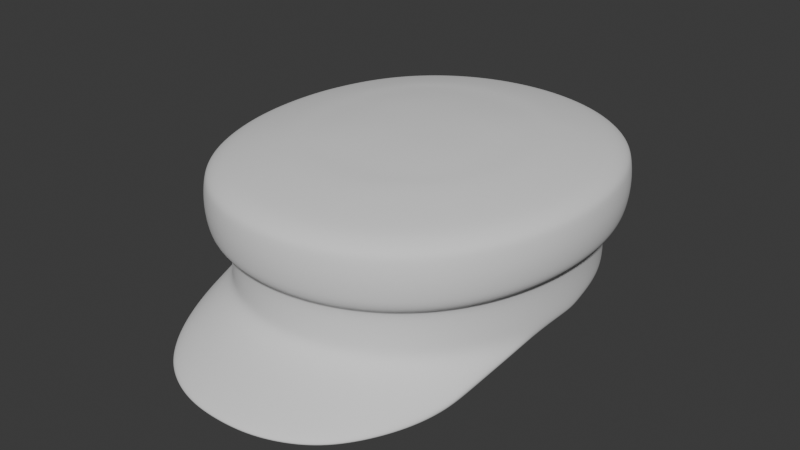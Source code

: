 # Source: PeasantCap_HIGHPOLY.blend  (saved by Blender 4.3.34; exported with 4.5.12 LTS)
import bpy
from mathutils import Matrix  # noqa: F401  (used for matrix-valued properties, if any)

bpy.ops.wm.read_factory_settings(use_empty=True)
scene = bpy.context.scene
scene.name = 'Scene'

# ---- world
world_world = bpy.data.worlds.new('World'); scene.world = world_world
world_world.use_nodes = True; world_world.node_tree.nodes.clear()
_N = world_world.node_tree.nodes; _L = world_world.node_tree.links
n0 = _N.new('ShaderNodeOutputWorld'); n0.name = 'World Output'; n0.location = (300, 300)
n1 = _N.new('ShaderNodeBackground'); n1.name = 'Background'; n1.location = (10, 300)
n1.inputs[0].default_value = (0.05088, 0.05088, 0.05088, 1.0)
_L.new(n1.outputs[0], n0.inputs[0])
n0.is_active_output = True
world_world.color = (0.05088, 0.05088, 0.05088)
world_world.use_sun_shadow = False
world_world.sun_shadow_jitter_overblur = 0.0

# ---- meshes
me_peasantcap_highpoly = bpy.data.meshes.new('PeasantCap_HIGHPOLY')
me_peasantcap_highpoly.from_pydata([(-2.384e-07, 0.1038, 0.024), (-2.384e-07, -0.1038, 0.054), (-2.384e-07, 0.1038, 0.054), (-2.384e-07, 0.1145, 0.084), (-2.384e-07, -0.1145, 0.084), (-2.384e-07, -0.1145, 0.06401), (-2.384e-07, -0.1126, 0.05901), (-2.384e-07, -0.1088, 0.05534), (-2.384e-07, 0.1145, 0.06401), (-2.384e-07, 0.1088, 0.05534), (-2.384e-07, 0.1126, 0.05901), (-2.384e-07, 0.09989, 0.09396), (-2.384e-07, 0.1081, 0.09081), (-2.384e-07, 0.1127, 0.08746), (-2.384e-07, 0.0732, 0.09926), (-2.384e-07, -0.09989, 0.09396), (-2.384e-07, -0.1081, 0.09081), (-2.384e-07, -0.1127, 0.08746), (-2.384e-07, -0.0732, 0.09921), (-2.384e-07, 0.0, 0.1039), (-2.384e-07, -0.02138, 0.1033), (-2.384e-07, -0.04161, 0.1021), (-2.384e-07, -0.05939, 0.1002), (-2.384e-07, 0.02138, 0.1033), (-2.384e-07, 0.04161, 0.1021), (-2.384e-07, 0.05939, 0.1002), (-2.384e-07, 0.09216, 0.024), (-2.384e-07, -0.1038, 0.024), (-2.384e-07, -0.1507, 0.006899), (-2.384e-07, -0.09215, 0.024), (-2.384e-07, -0.1482, -0.0001487), (-2.384e-07, -0.1155, 0.07401), (-2.384e-07, 0.1155, 0.07401), (-0.08996, 8.427e-06, 0.024), (-0.08852, -0.02037, 0.024), (-0.07653, -0.05837, 0.024), (-0.05187, -0.08731, 0.024), (-0.03573, -0.09647, 0.024), (-0.06576, 0.07447, 0.024), (-0.08849, 0.02037, 0.024), (-0.08405, 0.04006, 0.024), (-0.07653, 0.05837, 0.024), (-0.05187, 0.08731, 0.024), (-0.03573, 0.09647, 0.024), (-0.0182, 0.1019, 0.024), (-0.08405, -0.04007, 0.054), (-0.07653, -0.05837, 0.054), (-0.08849, 0.02037, 0.054), (-0.02032, 0.1124, 0.084), (-0.03996, 0.1063, 0.084), (-0.08996, 8.427e-06, 0.054), (-0.05814, 0.09598, 0.084), (-0.08589, 0.06345, 0.084), (-0.09416, 0.04332, 0.084), (-0.09898, 0.02196, 0.084), (-0.05187, -0.08731, 0.054), (-0.07383, 0.08147, 0.084), (-0.07653, 0.05837, 0.054), (-0.03573, 0.09647, 0.054), (-0.0182, 0.1019, 0.054), (-0.02032, -0.1124, 0.084), (-0.03996, -0.1063, 0.084), (-0.05814, -0.09598, 0.084), (-0.08589, -0.06345, 0.084), (-0.09415, -0.04334, 0.084), (-0.09901, -0.02196, 0.084), (-0.1006, 1.582e-05, 0.084), (-0.07383, -0.08147, 0.084), (-0.07383, -0.08147, 0.06401), (-0.06576, -0.07447, 0.054), (-0.07249, -0.08024, 0.05901), (-0.06959, -0.07774, 0.05534), (-0.1006, 1.583e-05, 0.06401), (-0.09498, 1.208e-05, 0.05534), (-0.09879, 1.477e-05, 0.05901), (-0.09901, -0.02196, 0.06401), (-0.08852, -0.02037, 0.054), (-0.09725, -0.02167, 0.05901), (-0.09349, -0.02111, 0.05534), (-0.09415, -0.04334, 0.06401), (-0.09247, -0.04275, 0.05901), (-0.08884, -0.04158, 0.05534), (-0.08589, -0.06345, 0.06401), (-0.08433, -0.06255, 0.05901), (-0.08097, -0.06074, 0.05534), (-0.05814, -0.09598, 0.06401), (-0.05484, -0.09138, 0.05534), (-0.05709, -0.09448, 0.05901), (-0.03996, -0.1063, 0.06401), (-0.03573, -0.09647, 0.054), (-0.03925, -0.1046, 0.05901), (-0.03773, -0.1011, 0.05534), (-0.02032, -0.1124, 0.06401), (-0.0182, -0.1019, 0.054), (-0.01996, -0.1106, 0.05901), (-0.0192, -0.1069, 0.05534), (-0.06576, 0.07447, 0.054), (-0.07383, 0.08147, 0.06401), (-0.06959, 0.07774, 0.05534), (-0.07249, 0.08024, 0.05901), (-0.09898, 0.02196, 0.06401), (-0.09346, 0.02111, 0.05534), (-0.09722, 0.02167, 0.05901), (-0.08405, 0.04006, 0.054), (-0.09416, 0.04332, 0.06401), (-0.08884, 0.04157, 0.05534), (-0.09247, 0.04273, 0.05901), (-0.08589, 0.06345, 0.06401), (-0.08097, 0.06074, 0.05534), (-0.08433, 0.06255, 0.05901), (-0.05814, 0.09598, 0.06401), (-0.05187, 0.08731, 0.054), (-0.05709, 0.09448, 0.05901), (-0.05484, 0.09138, 0.05534), (-0.03996, 0.1063, 0.06401), (-0.03773, 0.1011, 0.05534), (-0.03925, 0.1046, 0.05901), (-0.02032, 0.1124, 0.06401), (-0.0192, 0.1069, 0.05534), (-0.01996, 0.1106, 0.05901), (-0.01309, 0.07205, 0.09926), (-0.01758, 0.09824, 0.09396), (-0.01887, 0.1063, 0.09081), (-0.01958, 0.1106, 0.08746), (-0.02567, 0.0682, 0.09926), (-0.03487, 0.09303, 0.09396), (-0.03757, 0.1006, 0.09081), (-0.03904, 0.1048, 0.08746), (-0.03716, 0.06164, 0.09926), (-0.05067, 0.08416, 0.09396), (-0.05465, 0.09099, 0.09081), (-0.05681, 0.09472, 0.08746), (-0.04714, 0.05267, 0.09926), (-0.06435, 0.07192, 0.09396), (-0.06944, 0.07774, 0.09081), (-0.07221, 0.08091, 0.08746), (-0.07498, 0.05659, 0.09396), (-0.08094, 0.06113, 0.09081), (-0.08418, 0.06361, 0.08746), (-0.06031, 0.02848, 0.09926), (-0.0822, 0.0388, 0.09396), (-0.08878, 0.04189, 0.09081), (-0.09238, 0.04358, 0.08746), (-0.06345, 0.01447, 0.09926), (-0.08661, 0.01974, 0.09396), (-0.09369, 0.02134, 0.09081), (-0.09756, 0.02221, 0.08746), (-0.0879, 0.0, 0.09396), (-0.09511, 0.0, 0.09081), (-0.09904, 0.0, 0.08746), (-0.01309, -0.07205, 0.09926), (-0.01758, -0.09824, 0.09396), (-0.01887, -0.1063, 0.09081), (-0.01958, -0.1106, 0.08746), (-0.02567, -0.0682, 0.09926), (-0.03487, -0.09303, 0.09396), (-0.03757, -0.1006, 0.09081), (-0.03904, -0.1048, 0.08746), (-0.05067, -0.08416, 0.09396), (-0.05465, -0.09099, 0.09081), (-0.05681, -0.09472, 0.08746), (-0.06435, -0.07192, 0.09396), (-0.06944, -0.07773, 0.09081), (-0.07221, -0.08091, 0.08746), (-0.05492, -0.04145, 0.09926), (-0.07498, -0.05659, 0.09396), (-0.08094, -0.06113, 0.09081), (-0.08418, -0.06361, 0.08746), (-0.06031, -0.02848, 0.09926), (-0.0822, -0.0388, 0.09396), (-0.08878, -0.04189, 0.09081), (-0.09238, -0.04358, 0.08746), (-0.08661, -0.01974, 0.09396), (-0.09369, -0.02134, 0.09081), (-0.09756, -0.02221, 0.08746), (-0.06443, 0.0, 0.09922), (-0.03716, -0.06164, 0.0991), (-0.04714, -0.05267, 0.09907), (-0.06345, -0.01447, 0.09921), (-0.01788, 0.0, 0.1033), (-0.03508, 0.0, 0.1024), (-0.05079, 0.0, 0.1006), (-0.01761, -0.021, 0.1033), (-0.03455, -0.0197, 0.1023), (-0.05002, -0.0175, 0.1005), (-0.01674, -0.04088, 0.102), (-0.03284, -0.03841, 0.1014), (-0.04754, -0.03422, 0.1002), (-0.01524, -0.05839, 0.1001), (-0.0299, -0.05502, 0.09995), (-0.03965, -0.04514, 0.1003), (-0.05492, 0.04145, 0.09918), (-0.01761, 0.021, 0.1033), (-0.03455, 0.0197, 0.1023), (-0.05002, 0.0175, 0.1005), (-0.01674, 0.04088, 0.102), (-0.03284, 0.03841, 0.1014), (-0.04754, 0.03422, 0.1002), (-0.01524, 0.05839, 0.1001), (-0.0299, 0.05502, 0.09995), (-0.03965, 0.04514, 0.1003), (-0.07708, -0.01868, 0.024), (-0.0784, 0.0, 0.024), (-0.07705, 0.01868, 0.024), (-0.07301, 0.03657, 0.024), (-0.0663, 0.05291, 0.024), (-0.05692, 0.06692, 0.024), (-0.04501, 0.07794, 0.024), (-0.03111, 0.08583, 0.024), (-0.01589, 0.09058, 0.024), (-0.06576, -0.07447, 0.024), (-0.08405, -0.04007, 0.024), (-0.0182, -0.1019, 0.024), (-0.06589, -0.1181, 0.008134), (-0.07725, -0.09776, 0.009202), (-0.05187, -0.1339, 0.007048), (-0.03573, -0.1437, 0.006813), (-0.0182, -0.1493, 0.00675), (-0.08477, -0.05745, 0.0164), (-0.08287, -0.07769, 0.01216), (-0.06243, -0.05868, 0.024), (-0.07011, -0.04654, 0.024), (-0.04979, -0.07359, 0.024), (-0.03451, -0.08397, 0.024), (-0.01763, -0.09, 0.024), (-0.06327, -0.1156, 0.001486), (-0.07322, -0.09536, 0.003343), (-0.05021, -0.1314, 0.0001735), (-0.0347, -0.1412, -0.0001685), (-0.01771, -0.1468, -0.0002821), (-0.08033, -0.0559, 0.01145), (-0.07784, -0.07573, 0.006548), (-0.08363, -0.01999, 0.02004), (-0.07465, -0.03265, 0.024), (-0.08393, 0.003724, 0.024), (-0.05881, -0.09681, 0.07401), (-0.07471, -0.08211, 0.07401), (-0.0869, -0.0639, 0.07401), (-0.1001, -0.02209, 0.07401), (-0.1017, 1.696e-05, 0.07401), (-0.1001, 0.02209, 0.07401), (-0.09524, -0.04361, 0.07401), (-0.04041, -0.1073, 0.07401), (-0.02055, -0.1135, 0.07401), (-0.0869, 0.0639, 0.07401), (-0.07471, 0.08211, 0.07401), (-0.05881, 0.09681, 0.07401), (-0.09525, 0.04359, 0.07401), (-0.04041, 0.1073, 0.07401), (-0.02055, 0.1135, 0.07401), (0.08996, 8.427e-06, 0.024), (0.08852, -0.02037, 0.024), (0.07653, -0.05837, 0.024), (0.05187, -0.08731, 0.024), (0.03573, -0.09647, 0.024), (0.06576, 0.07447, 0.024), (0.08849, 0.02037, 0.024), (0.08405, 0.04006, 0.024), (0.07653, 0.05837, 0.024), (0.05187, 0.08731, 0.024), (0.03573, 0.09647, 0.024), (0.0182, 0.1019, 0.024), (0.08405, -0.04007, 0.054), (0.07653, -0.05837, 0.054), (0.08849, 0.02037, 0.054), (0.02032, 0.1124, 0.084), (0.03996, 0.1063, 0.084), (0.08996, 8.427e-06, 0.054), (0.05814, 0.09598, 0.084), (0.08589, 0.06345, 0.084), (0.09416, 0.04332, 0.084), (0.09898, 0.02196, 0.084), (0.05187, -0.08731, 0.054), (0.07383, 0.08147, 0.084), (0.07653, 0.05837, 0.054), (0.03573, 0.09647, 0.054), (0.0182, 0.1019, 0.054), (0.02032, -0.1124, 0.084), (0.03996, -0.1063, 0.084), (0.05814, -0.09598, 0.084), (0.08589, -0.06345, 0.084), (0.09415, -0.04334, 0.084), (0.09901, -0.02196, 0.084), (0.1006, 1.582e-05, 0.084), (0.07383, -0.08147, 0.084), (0.07383, -0.08147, 0.06401), (0.06576, -0.07447, 0.054), (0.07249, -0.08024, 0.05901), (0.06959, -0.07774, 0.05534), (0.1006, 1.583e-05, 0.06401), (0.09498, 1.208e-05, 0.05534), (0.09879, 1.477e-05, 0.05901), (0.09901, -0.02196, 0.06401), (0.08852, -0.02037, 0.054), (0.09725, -0.02167, 0.05901), (0.09349, -0.02111, 0.05534), (0.09415, -0.04334, 0.06401), (0.09246, -0.04275, 0.05901), (0.08884, -0.04158, 0.05534), (0.08589, -0.06345, 0.06401), (0.08433, -0.06255, 0.05901), (0.08097, -0.06074, 0.05534), (0.05814, -0.09598, 0.06401), (0.05484, -0.09138, 0.05534), (0.05709, -0.09448, 0.05901), (0.03996, -0.1063, 0.06401), (0.03573, -0.09647, 0.054), (0.03925, -0.1046, 0.05901), (0.03773, -0.1011, 0.05534), (0.02032, -0.1124, 0.06401), (0.0182, -0.1019, 0.054), (0.01996, -0.1106, 0.05901), (0.0192, -0.1069, 0.05534), (0.06576, 0.07447, 0.054), (0.07383, 0.08147, 0.06401), (0.06959, 0.07774, 0.05534), (0.07249, 0.08024, 0.05901), (0.09898, 0.02196, 0.06401), (0.09346, 0.02111, 0.05534), (0.09722, 0.02167, 0.05901), (0.08405, 0.04006, 0.054), (0.09416, 0.04332, 0.06401), (0.08884, 0.04157, 0.05534), (0.09247, 0.04273, 0.05901), (0.08589, 0.06345, 0.06401), (0.08097, 0.06074, 0.05534), (0.08433, 0.06255, 0.05901), (0.05814, 0.09598, 0.06401), (0.05187, 0.08731, 0.054), (0.05709, 0.09448, 0.05901), (0.05484, 0.09138, 0.05534), (0.03996, 0.1063, 0.06401), (0.03773, 0.1011, 0.05534), (0.03925, 0.1046, 0.05901), (0.02032, 0.1124, 0.06401), (0.0192, 0.1069, 0.05534), (0.01996, 0.1106, 0.05901), (0.01308, 0.07205, 0.09926), (0.01758, 0.09824, 0.09396), (0.01887, 0.1063, 0.09081), (0.01957, 0.1106, 0.08746), (0.02567, 0.0682, 0.09926), (0.03487, 0.09303, 0.09396), (0.03757, 0.1006, 0.09081), (0.03904, 0.1048, 0.08746), (0.03716, 0.06164, 0.09926), (0.05067, 0.08416, 0.09396), (0.05465, 0.09099, 0.09081), (0.05681, 0.09472, 0.08746), (0.04714, 0.05267, 0.09926), (0.06435, 0.07192, 0.09396), (0.06944, 0.07774, 0.09081), (0.07221, 0.08091, 0.08746), (0.07498, 0.05659, 0.09396), (0.08094, 0.06113, 0.09081), (0.08418, 0.06361, 0.08746), (0.06031, 0.02848, 0.09926), (0.0822, 0.0388, 0.09396), (0.08878, 0.04189, 0.09081), (0.09238, 0.04358, 0.08746), (0.06345, 0.01447, 0.09926), (0.08661, 0.01974, 0.09396), (0.09369, 0.02134, 0.09081), (0.09756, 0.02221, 0.08746), (0.0879, 0.0, 0.09396), (0.09511, 0.0, 0.09081), (0.09904, 0.0, 0.08746), (0.01308, -0.07205, 0.09926), (0.01758, -0.09824, 0.09396), (0.01887, -0.1063, 0.09081), (0.01957, -0.1106, 0.08746), (0.02567, -0.0682, 0.09926), (0.03487, -0.09303, 0.09396), (0.03757, -0.1006, 0.09081), (0.03904, -0.1048, 0.08746), (0.05067, -0.08416, 0.09396), (0.05465, -0.09099, 0.09081), (0.05681, -0.09472, 0.08746), (0.06435, -0.07192, 0.09396), (0.06944, -0.07773, 0.09081), (0.07221, -0.08091, 0.08746), (0.05492, -0.04145, 0.09926), (0.07498, -0.05659, 0.09396), (0.08094, -0.06113, 0.09081), (0.08418, -0.06361, 0.08746), (0.06031, -0.02848, 0.09926), (0.0822, -0.0388, 0.09396), (0.08878, -0.04189, 0.09081), (0.09238, -0.04358, 0.08746), (0.08661, -0.01974, 0.09396), (0.09369, -0.02134, 0.09081), (0.09756, -0.02221, 0.08746), (0.06443, 0.0, 0.09922), (0.03716, -0.06164, 0.0991), (0.04714, -0.05267, 0.09907), (0.06345, -0.01447, 0.09921), (0.01788, 0.0, 0.1033), (0.03508, 0.0, 0.1024), (0.05079, 0.0, 0.1006), (0.01761, -0.021, 0.1033), (0.03455, -0.0197, 0.1023), (0.05002, -0.0175, 0.1005), (0.01674, -0.04088, 0.102), (0.03284, -0.03841, 0.1014), (0.04754, -0.03422, 0.1002), (0.01524, -0.05839, 0.1001), (0.0299, -0.05502, 0.09995), (0.03965, -0.04514, 0.1003), (0.05492, 0.04145, 0.09918), (0.01761, 0.021, 0.1033), (0.03455, 0.0197, 0.1023), (0.05002, 0.0175, 0.1005), (0.01674, 0.04088, 0.102), (0.03284, 0.03841, 0.1014), (0.04754, 0.03422, 0.1002), (0.01524, 0.05839, 0.1001), (0.0299, 0.05502, 0.09995), (0.03965, 0.04514, 0.1003), (0.07708, -0.01868, 0.024), (0.0784, 0.0, 0.024), (0.07705, 0.01868, 0.024), (0.07301, 0.03657, 0.024), (0.0663, 0.05291, 0.024), (0.05692, 0.06692, 0.024), (0.04501, 0.07794, 0.024), (0.03111, 0.08583, 0.024), (0.01589, 0.09058, 0.024), (0.06576, -0.07447, 0.024), (0.08405, -0.04007, 0.024), (0.0182, -0.1019, 0.024), (0.06589, -0.1181, 0.008134), (0.07725, -0.09776, 0.009202), (0.05187, -0.1339, 0.007048), (0.03573, -0.1437, 0.006813), (0.0182, -0.1493, 0.00675), (0.08477, -0.05745, 0.0164), (0.08287, -0.07769, 0.01216), (0.06243, -0.05868, 0.024), (0.07011, -0.04654, 0.024), (0.04979, -0.07359, 0.024), (0.03451, -0.08397, 0.024), (0.01763, -0.09, 0.024), (0.06327, -0.1156, 0.001486), (0.07322, -0.09536, 0.003343), (0.05021, -0.1314, 0.0001735), (0.0347, -0.1412, -0.0001685), (0.01771, -0.1468, -0.0002821), (0.08033, -0.0559, 0.01145), (0.07784, -0.07573, 0.006548), (0.08363, -0.01999, 0.02004), (0.07465, -0.03265, 0.024), (0.08393, 0.003724, 0.024), (0.05881, -0.09681, 0.07401), (0.07471, -0.08211, 0.07401), (0.0869, -0.0639, 0.07401), (0.1001, -0.02209, 0.07401), (0.1017, 1.696e-05, 0.07401), (0.1001, 0.02209, 0.07401), (0.09524, -0.04361, 0.07401), (0.04041, -0.1073, 0.07401), (0.02054, -0.1135, 0.07401), (0.0869, 0.0639, 0.07401), (0.07471, 0.08211, 0.07401), (0.05881, 0.09681, 0.07401), (0.09525, 0.04359, 0.07401), (0.04041, 0.1073, 0.07401), (0.02054, 0.1135, 0.07401), (-2.384e-07, 0.1038, 0.033), (-2.384e-07, -0.1038, 0.033), (-0.08849, 0.02037, 0.033), (-0.08405, 0.04006, 0.033), (-0.07653, -0.05837, 0.033), (-0.03573, -0.09647, 0.033), (-0.05187, 0.08731, 0.033), (-0.06576, 0.07447, 0.033), (-0.08996, 8.427e-06, 0.033), (-0.07653, 0.05837, 0.033), (-0.03573, 0.09647, 0.033), (-0.0182, 0.1019, 0.033), (-0.05187, -0.08731, 0.033), (-0.08852, -0.02037, 0.033), (-0.06576, -0.07447, 0.033), (-0.08405, -0.04007, 0.033), (-0.0182, -0.1019, 0.033), (0.08849, 0.02037, 0.033), (0.08405, 0.04006, 0.033), (0.07653, -0.05837, 0.033), (0.03573, -0.09647, 0.033), (0.05187, 0.08731, 0.033), (0.06576, 0.07447, 0.033), (0.08996, 8.427e-06, 0.033), (0.07653, 0.05837, 0.033), (0.03573, 0.09647, 0.033), (0.0182, 0.1019, 0.033), (0.05187, -0.08731, 0.033), (0.08852, -0.02037, 0.033), (0.06576, -0.07447, 0.033), (0.08405, -0.04007, 0.033), (0.0182, -0.1019, 0.033), (-2.384e-07, 0.08343, 0.08), (-2.384e-07, -0.08339, 0.08), (-0.06844, -0.01762, 0.08), (-0.06968, -6.348e-06, 0.08), (-0.06843, 0.0174, 0.08), (-0.06469, 0.03395, 0.08), (-0.05859, 0.0488, 0.08), (-0.05027, 0.06123, 0.08), (-0.03985, 0.07088, 0.08), (-0.02763, 0.07781, 0.08), (-0.01414, 0.08202, 0.08), (-0.05541, -0.05352, 0.08), (-0.06219, -0.04281, 0.08), (-0.04393, -0.06707, 0.08), (-0.03054, -0.07616, 0.08), (-0.01562, -0.08149, 0.08), (-0.0662, -0.03055, 0.08), (0.06844, -0.01762, 0.08), (0.06968, -6.348e-06, 0.08), (0.06843, 0.0174, 0.08), (0.06469, 0.03395, 0.08), (0.05859, 0.0488, 0.08), (0.05027, 0.06123, 0.08), (0.03985, 0.07088, 0.08), (0.02763, 0.07781, 0.08), (0.01414, 0.08202, 0.08), (0.05541, -0.05352, 0.08), (0.06219, -0.04281, 0.08), (0.04393, -0.06707, 0.08), (0.03054, -0.07616, 0.08), (0.01562, -0.08149, 0.08), (0.0662, -0.03055, 0.08), (-2.347e-07, 0.001582, 0.08), (-0.07708, -0.01868, 0.08), (-0.0784, 0.0, 0.08), (-0.07705, 0.01868, 0.08), (-0.07301, 0.03657, 0.08), (-0.0663, 0.05291, 0.08), (-0.05692, 0.06692, 0.08), (-0.04501, 0.07794, 0.08), (-0.03111, 0.08583, 0.08), (-0.01589, 0.09058, 0.08), (-2.384e-07, 0.09216, 0.08), (-0.06243, -0.05868, 0.08), (-0.07011, -0.04654, 0.08), (-0.03451, -0.08397, 0.08), (-0.04979, -0.07359, 0.08), (-0.01763, -0.09, 0.08), (-2.384e-07, -0.09215, 0.08), (-0.07465, -0.03265, 0.08), (0.07708, -0.01868, 0.08), (0.0784, 0.0, 0.08), (0.07705, 0.01868, 0.08), (0.07301, 0.03657, 0.08), (0.0663, 0.05291, 0.08), (0.05692, 0.06692, 0.08), (0.04501, 0.07794, 0.08), (0.03111, 0.08583, 0.08), (0.01589, 0.09058, 0.08), (0.06243, -0.05868, 0.08), (0.07011, -0.04654, 0.08), (0.03451, -0.08397, 0.08), (0.04979, -0.07359, 0.08), (0.01763, -0.09, 0.08), (0.07465, -0.03265, 0.08)], [], [(469, 475, 50, 47), (470, 469, 47, 103), (476, 470, 103, 57), (474, 476, 57, 96), (477, 473, 111, 58), (478, 477, 58, 59), (475, 480, 76, 50), (467, 478, 59, 2), (480, 482, 45, 76), (473, 474, 96, 111), (482, 471, 46, 45), (471, 481, 69, 46), (479, 472, 89, 55), (472, 483, 93, 89), (483, 468, 1, 93), (481, 479, 55, 69), (239, 66, 54, 240), (237, 63, 64, 241), (242, 61, 62, 235), (238, 65, 66, 239), (243, 60, 61, 242), (31, 4, 60, 243), (241, 64, 65, 238), (247, 53, 52, 244), (246, 51, 49, 248), (245, 56, 51, 246), (248, 49, 48, 249), (249, 48, 3, 32), (240, 54, 53, 247), (244, 52, 56, 245), (236, 67, 63, 237), (60, 153, 157, 61), (72, 74, 77, 75), (74, 73, 78, 77), (73, 50, 76, 78), (75, 77, 80, 79), (77, 78, 81, 80), (78, 76, 45, 81), (79, 80, 83, 82), (80, 81, 84, 83), (81, 45, 46, 84), (82, 83, 70, 68), (83, 84, 71, 70), (84, 46, 69, 71), (85, 87, 90, 88), (87, 86, 91, 90), (86, 55, 89, 91), (88, 90, 94, 92), (90, 91, 95, 94), (91, 89, 93, 95), (92, 94, 6, 5), (94, 95, 7, 6), (95, 93, 1, 7), (68, 70, 87, 85), (70, 71, 86, 87), (71, 69, 55, 86), (100, 102, 74, 72), (102, 101, 73, 74), (101, 47, 50, 73), (104, 106, 102, 100), (106, 105, 101, 102), (105, 103, 47, 101), (107, 109, 106, 104), (109, 108, 105, 106), (108, 57, 103, 105), (97, 99, 109, 107), (99, 98, 108, 109), (98, 96, 57, 108), (114, 116, 112, 110), (116, 115, 113, 112), (115, 58, 111, 113), (117, 119, 116, 114), (119, 118, 115, 116), (118, 59, 58, 115), (8, 10, 119, 117), (10, 9, 118, 119), (9, 2, 59, 118), (110, 112, 99, 97), (112, 113, 98, 99), (113, 111, 96, 98), (235, 62, 67, 236), (12, 122, 121, 11), (13, 123, 122, 12), (121, 125, 124, 120), (125, 129, 128, 124), (122, 126, 125, 121), (123, 127, 126, 122), (129, 133, 132, 128), (126, 130, 129, 125), (127, 131, 130, 126), (133, 136, 191, 132), (130, 134, 133, 129), (131, 135, 134, 130), (136, 140, 139, 191), (134, 137, 136, 133), (135, 138, 137, 134), (140, 144, 143, 139), (137, 141, 140, 136), (138, 142, 141, 137), (144, 147, 175, 143), (141, 145, 144, 140), (142, 146, 145, 141), (145, 148, 147, 144), (146, 149, 148, 145), (15, 18, 150, 151), (16, 15, 151, 152), (17, 16, 152, 153), (151, 150, 154, 155), (155, 154, 176, 158), (152, 151, 155, 156), (153, 152, 156, 157), (3, 48, 123, 13), (158, 176, 177, 161), (156, 155, 158, 159), (157, 156, 159, 160), (48, 49, 127, 123), (161, 177, 164, 165), (159, 158, 161, 162), (160, 159, 162, 163), (49, 51, 131, 127), (165, 164, 168, 169), (162, 161, 165, 166), (163, 162, 166, 167), (51, 56, 135, 131), (169, 168, 178, 172), (166, 165, 169, 170), (167, 166, 170, 171), (56, 52, 138, 135), (172, 178, 175, 147), (170, 169, 172, 173), (171, 170, 173, 174), (52, 53, 142, 138), (173, 172, 147, 148), (174, 173, 148, 149), (53, 54, 146, 142), (54, 66, 149, 146), (65, 174, 149, 66), (64, 171, 174, 65), (63, 167, 171, 64), (67, 163, 167, 63), (62, 160, 163, 67), (61, 157, 160, 62), (4, 17, 153, 60), (11, 121, 120, 14), (19, 179, 182, 20), (20, 182, 185, 21), (21, 185, 188, 22), (22, 188, 150, 18), (179, 180, 183, 182), (182, 183, 186, 185), (185, 186, 189, 188), (188, 189, 154, 150), (180, 181, 184, 183), (183, 184, 187, 186), (186, 187, 190, 189), (189, 190, 176, 154), (181, 175, 178, 184), (184, 178, 168, 187), (187, 168, 164, 190), (190, 164, 177, 176), (19, 23, 192, 179), (23, 24, 195, 192), (24, 25, 198, 195), (25, 14, 120, 198), (179, 192, 193, 180), (192, 195, 196, 193), (195, 198, 199, 196), (198, 120, 124, 199), (180, 193, 194, 181), (193, 196, 197, 194), (196, 199, 200, 197), (199, 124, 128, 200), (181, 194, 143, 175), (194, 197, 139, 143), (197, 200, 191, 139), (200, 128, 132, 191), (27, 212, 217, 28), (210, 35, 214, 213), (36, 210, 213, 215), (37, 36, 215, 216), (212, 37, 216, 217), (211, 218, 219, 214, 35), (29, 30, 229, 224), (220, 225, 226, 221), (222, 227, 225, 220), (223, 228, 227, 222), (224, 229, 228, 223), (218, 230, 231, 219), (219, 231, 226, 214), (214, 226, 225, 213), (215, 227, 228, 216), (216, 228, 229, 217), (217, 229, 30, 28), (213, 225, 227, 215), (211, 34, 218), (0, 26, 209, 44), (44, 209, 208, 43), (43, 208, 207, 42), (42, 207, 206, 38), (38, 206, 205, 41), (41, 205, 204, 40), (40, 204, 203, 39), (39, 234, 33), (232, 233, 221, 230), (201, 232, 234, 202), (234, 232, 34, 33), (201, 233, 232), (232, 230, 218, 34), (203, 234, 39), (202, 234, 203), (85, 235, 236, 68), (68, 236, 237, 82), (107, 244, 245, 97), (100, 240, 247, 104), (117, 249, 32, 8), (114, 248, 249, 117), (97, 245, 246, 110), (110, 246, 248, 114), (104, 247, 244, 107), (79, 241, 238, 75), (5, 31, 243, 92), (92, 243, 242, 88), (75, 238, 239, 72), (88, 242, 235, 85), (82, 237, 241, 79), (72, 239, 240, 100), (484, 264, 267, 490), (485, 320, 264, 484), (491, 274, 320, 485), (489, 313, 274, 491), (492, 275, 328, 488), (493, 276, 275, 492), (490, 267, 293, 495), (467, 2, 276, 493), (495, 293, 262, 497), (488, 328, 313, 489), (497, 262, 263, 486), (486, 263, 286, 496), (494, 272, 306, 487), (487, 306, 310, 498), (498, 310, 1, 468), (496, 286, 272, 494), (456, 457, 271, 283), (454, 458, 281, 280), (459, 452, 279, 278), (455, 456, 283, 282), (460, 459, 278, 277), (31, 460, 277, 4), (458, 455, 282, 281), (464, 461, 269, 270), (463, 465, 266, 268), (462, 463, 268, 273), (465, 466, 265, 266), (466, 32, 3, 265), (457, 464, 270, 271), (461, 462, 273, 269), (453, 454, 280, 284), (277, 278, 374, 370), (289, 292, 294, 291), (291, 294, 295, 290), (290, 295, 293, 267), (292, 296, 297, 294), (294, 297, 298, 295), (295, 298, 262, 293), (296, 299, 300, 297), (297, 300, 301, 298), (298, 301, 263, 262), (299, 285, 287, 300), (300, 287, 288, 301), (301, 288, 286, 263), (302, 305, 307, 304), (304, 307, 308, 303), (303, 308, 306, 272), (305, 309, 311, 307), (307, 311, 312, 308), (308, 312, 310, 306), (309, 5, 6, 311), (311, 6, 7, 312), (312, 7, 1, 310), (285, 302, 304, 287), (287, 304, 303, 288), (288, 303, 272, 286), (317, 289, 291, 319), (319, 291, 290, 318), (318, 290, 267, 264), (321, 317, 319, 323), (323, 319, 318, 322), (322, 318, 264, 320), (324, 321, 323, 326), (326, 323, 322, 325), (325, 322, 320, 274), (314, 324, 326, 316), (316, 326, 325, 315), (315, 325, 274, 313), (331, 327, 329, 333), (333, 329, 330, 332), (332, 330, 328, 275), (334, 331, 333, 336), (336, 333, 332, 335), (335, 332, 275, 276), (8, 334, 336, 10), (10, 336, 335, 9), (9, 335, 276, 2), (327, 314, 316, 329), (329, 316, 315, 330), (330, 315, 313, 328), (452, 453, 284, 279), (12, 11, 338, 339), (13, 12, 339, 340), (338, 337, 341, 342), (342, 341, 345, 346), (339, 338, 342, 343), (340, 339, 343, 344), (346, 345, 349, 350), (343, 342, 346, 347), (344, 343, 347, 348), (350, 349, 408, 353), (347, 346, 350, 351), (348, 347, 351, 352), (353, 408, 356, 357), (351, 350, 353, 354), (352, 351, 354, 355), (357, 356, 360, 361), (354, 353, 357, 358), (355, 354, 358, 359), (361, 360, 392, 364), (358, 357, 361, 362), (359, 358, 362, 363), (362, 361, 364, 365), (363, 362, 365, 366), (15, 368, 367, 18), (16, 369, 368, 15), (17, 370, 369, 16), (368, 372, 371, 367), (372, 375, 393, 371), (369, 373, 372, 368), (370, 374, 373, 369), (3, 13, 340, 265), (375, 378, 394, 393), (373, 376, 375, 372), (374, 377, 376, 373), (265, 340, 344, 266), (378, 382, 381, 394), (376, 379, 378, 375), (377, 380, 379, 376), (266, 344, 348, 268), (382, 386, 385, 381), (379, 383, 382, 378), (380, 384, 383, 379), (268, 348, 352, 273), (386, 389, 395, 385), (383, 387, 386, 382), (384, 388, 387, 383), (273, 352, 355, 269), (389, 364, 392, 395), (387, 390, 389, 386), (388, 391, 390, 387), (269, 355, 359, 270), (390, 365, 364, 389), (391, 366, 365, 390), (270, 359, 363, 271), (271, 363, 366, 283), (282, 283, 366, 391), (281, 282, 391, 388), (280, 281, 388, 384), (284, 280, 384, 380), (279, 284, 380, 377), (278, 279, 377, 374), (4, 277, 370, 17), (11, 14, 337, 338), (19, 20, 399, 396), (20, 21, 402, 399), (21, 22, 405, 402), (22, 18, 367, 405), (396, 399, 400, 397), (399, 402, 403, 400), (402, 405, 406, 403), (405, 367, 371, 406), (397, 400, 401, 398), (400, 403, 404, 401), (403, 406, 407, 404), (406, 371, 393, 407), (398, 401, 395, 392), (401, 404, 385, 395), (404, 407, 381, 385), (407, 393, 394, 381), (19, 396, 409, 23), (23, 409, 412, 24), (24, 412, 415, 25), (25, 415, 337, 14), (396, 397, 410, 409), (409, 410, 413, 412), (412, 413, 416, 415), (415, 416, 341, 337), (397, 398, 411, 410), (410, 411, 414, 413), (413, 414, 417, 416), (416, 417, 345, 341), (398, 392, 360, 411), (411, 360, 356, 414), (414, 356, 408, 417), (417, 408, 349, 345), (27, 28, 434, 429), (427, 430, 431, 252), (253, 432, 430, 427), (254, 433, 432, 253), (429, 434, 433, 254), (428, 252, 431, 436, 435), (29, 441, 446, 30), (437, 438, 443, 442), (439, 437, 442, 444), (440, 439, 444, 445), (441, 440, 445, 446), (435, 436, 448, 447), (436, 431, 443, 448), (431, 430, 442, 443), (432, 433, 445, 444), (433, 434, 446, 445), (434, 28, 30, 446), (430, 432, 444, 442), (428, 435, 251), (0, 261, 426, 26), (261, 260, 425, 426), (260, 259, 424, 425), (259, 255, 423, 424), (255, 258, 422, 423), (258, 257, 421, 422), (257, 256, 420, 421), (256, 250, 451), (449, 447, 438, 450), (418, 419, 451, 449), (226, 231, 230, 221), (418, 449, 450), (449, 251, 435, 447), (420, 256, 451), (419, 420, 451), (443, 438, 447, 448), (302, 285, 453, 452), (285, 299, 454, 453), (324, 314, 462, 461), (317, 321, 464, 457), (334, 8, 32, 466), (331, 334, 466, 465), (314, 327, 463, 462), (327, 331, 465, 463), (321, 324, 461, 464), (296, 292, 455, 458), (5, 309, 460, 31), (309, 305, 459, 460), (292, 289, 456, 455), (305, 302, 452, 459), (299, 296, 458, 454), (289, 317, 457, 456), (451, 250, 251, 449), (427, 496, 494, 253), (429, 498, 468, 27), (254, 487, 498, 429), (253, 494, 487, 254), (252, 486, 496, 427), (428, 497, 486, 252), (259, 488, 489, 255), (251, 495, 497, 428), (0, 467, 493, 261), (250, 490, 495, 251), (261, 493, 492, 260), (260, 492, 488, 259), (255, 489, 491, 258), (258, 491, 485, 257), (257, 485, 484, 256), (256, 484, 490, 250), (210, 36, 479, 481), (212, 27, 468, 483), (37, 212, 483, 472), (36, 37, 472, 479), (35, 210, 481, 471), (211, 35, 471, 482), (42, 38, 474, 473), (34, 211, 482, 480), (0, 44, 478, 467), (33, 34, 480, 475), (44, 43, 477, 478), (43, 42, 473, 477), (38, 41, 476, 474), (41, 40, 470, 476), (40, 39, 469, 470), (39, 33, 475, 469), (209, 26, 541, 540), (223, 222, 545, 544), (426, 425, 556, 557), (206, 207, 538, 537), (438, 437, 558, 559), (224, 223, 544, 546), (26, 426, 557, 541), (439, 440, 560, 561), (29, 224, 546, 547), (424, 423, 554, 555), (440, 441, 562, 560), (222, 220, 542, 545), (441, 29, 547, 562), (437, 439, 561, 558), (201, 202, 533, 532), (202, 203, 534, 533), (419, 418, 549, 550), (233, 201, 532, 548), (203, 204, 535, 534), (221, 233, 548, 543), (420, 419, 550, 551), (204, 205, 536, 535), (418, 450, 563, 549), (421, 420, 551, 552), (205, 206, 537, 536), (450, 438, 559, 563), (422, 421, 552, 553), (207, 208, 539, 538), (423, 422, 553, 554), (208, 209, 540, 539), (220, 221, 543, 542), (425, 424, 555, 556), (502, 503, 531), (529, 500, 531), (515, 501, 531), (503, 504, 531), (525, 527, 531), (517, 516, 531), (504, 505, 531), (530, 526, 531), (518, 517, 531), (505, 506, 531), (516, 530, 531), (519, 518, 531), (507, 508, 531), (520, 519, 531), (508, 509, 531), (521, 520, 531), (509, 499, 531), (523, 522, 531), (506, 507, 531), (524, 523, 531), (510, 511, 531), (499, 524, 531), (513, 512, 531), (522, 521, 531), (514, 513, 531), (526, 525, 531), (500, 514, 531), (527, 528, 531), (512, 510, 531), (501, 502, 531), (528, 529, 531), (511, 515, 531), (502, 501, 532, 533), (503, 502, 533, 534), (504, 503, 534, 535), (505, 504, 535, 536), (506, 505, 536, 537), (508, 507, 538, 539), (509, 508, 539, 540), (499, 509, 540, 541), (507, 506, 537, 538), (511, 510, 542, 543), (512, 513, 544, 545), (513, 514, 546, 544), (514, 500, 547, 546), (510, 512, 545, 542), (515, 511, 543, 548), (501, 515, 548, 532), (516, 517, 550, 549), (517, 518, 551, 550), (518, 519, 552, 551), (519, 520, 553, 552), (520, 521, 554, 553), (522, 523, 556, 555), (523, 524, 557, 556), (524, 499, 541, 557), (521, 522, 555, 554), (525, 526, 559, 558), (528, 527, 561, 560), (529, 528, 560, 562), (500, 529, 562, 547), (527, 525, 558, 561), (526, 530, 563, 559), (530, 516, 549, 563)])
me_peasantcap_highpoly.polygons.foreach_set('use_smooth', [True] * 582)
_uv = me_peasantcap_highpoly.uv_layers.new(name='UVMap')
_uv.uv.foreach_set('vector', [0.0, 0.0, 0.0, 0.0, 0.0, 0.0, 0.0, 0.0, 0.0, 0.0, 0.0, 0.0, 0.0, 0.0, 0.0, 0.0, 0.0, 0.0, 0.0, 0.0, 0.0, 0.0, 0.0, 0.0, 0.0, 0.0, 0.0, 0.0, 0.0, 0.0, 0.0, 0.0, 0.0, 0.0, 0.0, 0.0, 0.0, 0.0, 0.0, 0.0, 0.0, 0.0, 0.0, 0.0, 0.0, 0.0, 0.0, 0.0, 0.0, 0.0, 0.0, 0.0, 0.0, 0.0, 0.0, 0.0, 0.0, 0.0, 0.0, 0.0, 0.0, 0.0, 0.0, 0.0, 0.0, 0.0, 0.0, 0.0, 0.0, 0.0, 0.0, 0.0, 0.0, 0.0, 0.0, 0.0, 0.0, 0.0, 0.0, 0.0, 0.0, 0.0, 0.0, 0.0, 0.0, 0.0, 0.0, 0.0, 0.0, 0.0, 0.0, 0.0, 0.0, 0.0, 0.0, 0.0, 0.0, 0.0, 0.0, 0.0, 0.0, 0.0, 0.0, 0.0, 0.0, 0.0, 0.0, 0.0, 0.0, 0.0, 0.0, 0.0, 0.0, 0.0, 0.0, 0.0, 0.0, 0.0, 0.0, 0.0, 0.0, 0.0, 0.0, 0.0, 0.0, 0.0, 0.0, 0.0, 0.0, 0.0, 0.0, 0.0, 0.0, 0.0, 0.0, 0.0, 0.0, 0.0, 0.0, 0.0, 0.0, 0.0, 0.0, 0.0, 0.0, 0.0, 0.0, 0.0, 0.0, 0.0, 0.0, 0.0, 0.0, 0.0, 0.0, 0.0, 0.0, 0.0, 0.0, 0.0, 0.0, 0.0, 0.0, 0.0, 0.0, 0.0, 0.0, 0.0, 0.0, 0.0, 0.0, 0.0, 0.0, 0.0, 0.0, 0.0, 0.0, 0.0, 0.0, 0.0, 0.0, 0.0, 0.0, 0.0, 0.0, 0.0, 0.0, 0.0, 0.0, 0.0, 0.0, 0.0, 0.0, 0.0, 0.0, 0.0, 0.0, 0.0, 0.0, 0.0, 0.0, 0.0, 0.0, 0.0, 0.0, 0.0, 0.0, 0.0, 0.0, 0.0, 0.0, 0.0, 0.0, 0.0, 0.0, 0.0, 0.0, 0.0, 0.0, 0.0, 0.0, 0.0, 0.0, 0.0, 0.0, 0.0, 0.0, 0.0, 0.0, 0.0, 0.0, 0.0, 0.0, 0.0, 0.0, 0.0, 0.0, 0.0, 0.0, 0.0, 0.0, 0.0, 0.0, 0.0, 0.0, 0.0, 0.0, 0.0, 0.0, 0.0, 0.7188, 0.5556, 0.6875, 0.5556, 0.0, 0.0, 0.0, 0.0, 0.0, 0.0, 0.0, 0.0, 0.0, 0.0, 0.0, 0.0, 0.0, 0.0, 0.0, 0.0, 0.0, 0.0, 0.0, 0.0, 0.0, 0.0, 0.0, 0.0, 0.0, 0.0, 0.0, 0.0, 0.0, 0.0, 0.0, 0.0, 0.0, 0.0, 0.0, 0.0, 0.0, 0.0, 0.0, 0.0, 0.0, 0.0, 0.0, 0.0, 0.0, 0.0, 0.0, 0.0, 0.0, 0.0, 0.0, 0.0, 0.0, 0.0, 0.0, 0.0, 0.0, 0.0, 0.0, 0.0, 0.0, 0.0, 0.0, 0.0, 0.0, 0.0, 0.0, 0.0, 0.0, 0.0, 0.0, 0.0, 0.0, 0.0, 0.0, 0.0, 0.0, 0.0, 0.0, 0.0, 0.0, 0.0, 0.0, 0.0, 0.0, 0.0, 0.0, 0.0, 0.0, 0.0, 0.0, 0.0, 0.0, 0.0, 0.0, 0.0, 0.0, 0.0, 0.0, 0.0, 0.0, 0.0, 0.0, 0.0, 0.0, 0.0, 0.0, 0.0, 0.0, 0.0, 0.0, 0.0, 0.0, 0.0, 0.0, 0.0, 0.0, 0.0, 0.0, 0.0, 0.0, 0.0, 0.0, 0.0, 0.0, 0.0, 0.0, 0.0, 0.0, 0.0, 0.0, 0.0, 0.0, 0.0, 0.0, 0.0, 0.0, 0.0, 0.0, 0.0, 0.0, 0.0, 0.0, 0.0, 0.0, 0.0, 0.0, 0.0, 0.0, 0.0, 0.0, 0.0, 0.0, 0.0, 0.0, 0.0, 0.0, 0.0, 0.0, 0.0, 0.0, 0.0, 0.0, 0.0, 0.0, 0.0, 0.0, 0.0, 0.0, 0.0, 0.0, 0.0, 0.0, 0.0, 0.0, 0.0, 0.0, 0.0, 0.0, 0.0, 0.0, 0.0, 0.0, 0.0, 0.0, 0.0, 0.0, 0.0, 0.0, 0.0, 0.0, 0.0, 0.0, 0.0, 0.0, 0.0, 0.0, 0.0, 0.0, 0.0, 0.0, 0.0, 0.0, 0.0, 0.0, 0.0, 0.0, 0.0, 0.0, 0.0, 0.0, 0.0, 0.0, 0.0, 0.0, 0.0, 0.0, 0.0, 0.0, 0.0, 0.0, 0.0, 0.0, 0.0, 0.0, 0.0, 0.0, 0.0, 0.0, 0.0, 0.0, 0.0, 0.0, 0.0, 0.0, 0.0, 0.0, 0.0, 0.0, 0.0, 0.0, 0.0, 0.0, 0.0, 0.0, 0.0, 0.0, 0.0, 0.0, 0.0, 0.0, 0.0, 0.0, 0.0, 0.0, 0.0, 0.0, 0.0, 0.0, 0.0, 0.0, 0.0, 0.0, 0.0, 0.0, 0.0, 0.0, 0.0, 0.0, 0.0, 0.0, 0.0, 0.0, 0.0, 0.0, 0.0, 0.0, 0.0, 0.0, 0.0, 0.0, 0.0, 0.0, 0.0, 0.0, 0.0, 0.0, 0.0, 0.0, 0.0, 0.0, 0.0, 0.0, 0.0, 0.0, 0.0, 0.0, 0.0, 0.0, 0.0, 0.0, 0.0, 0.0, 0.0, 0.0, 0.0, 0.0, 0.0, 0.0, 0.0, 0.0, 0.0, 0.0, 0.0, 0.0, 0.0, 0.0, 0.0, 0.0, 0.0, 0.0, 0.0, 0.0, 0.0, 0.0, 0.0, 0.0, 0.0, 0.0, 0.0, 0.0, 0.0, 0.0, 0.0, 0.0, 0.0, 0.0, 0.0, 0.0, 0.0, 0.0, 0.0, 0.0, 0.0, 0.0, 0.0, 0.0, 0.0, 0.0, 0.0, 0.0, 0.0, 0.0, 0.0, 0.0, 0.0, 0.0, 0.0, 0.0, 0.0, 0.0, 0.0, 0.0, 0.0, 0.0, 0.0, 0.0, 0.0, 0.0, 0.0, 0.0, 0.0, 0.0, 0.0, 0.0, 0.0, 0.0, 0.0, 0.0, 0.0, 0.0, 0.0, 0.0, 0.0, 0.0, 0.0, 0.0, 0.0, 0.0, 0.0, 0.0, 0.0, 0.0, 0.0, 0.75, 0.6111, 0.7188, 0.6111, 0.7188, 0.6667, 0.75, 0.6667, 0.75, 0.5556, 0.7188, 0.5556, 0.7188, 0.6111, 0.75, 0.6111, 0.7188, 0.6667, 0.6875, 0.6667, 0.6875, 0.7778, 0.7188, 0.7778, 0.6875, 0.6667, 0.6562, 0.6667, 0.6562, 0.7778, 0.6875, 0.7778, 0.7188, 0.6111, 0.6875, 0.6111, 0.6875, 0.6667, 0.7188, 0.6667, 0.7188, 0.5556, 0.6875, 0.5556, 0.6875, 0.6111, 0.7188, 0.6111, 0.6562, 0.6667, 0.625, 0.6667, 0.625, 0.7778, 0.6562, 0.7778, 0.6875, 0.6111, 0.6562, 0.6111, 0.6562, 0.6667, 0.6875, 0.6667, 0.6875, 0.5556, 0.6562, 0.5556, 0.6562, 0.6111, 0.6875, 0.6111, 0.625, 0.6667, 0.5938, 0.6667, 0.5938, 0.7778, 0.625, 0.7778, 0.6562, 0.6111, 0.625, 0.6111, 0.625, 0.6667, 0.6562, 0.6667, 0.6562, 0.5556, 0.625, 0.5556, 0.625, 0.6111, 0.6562, 0.6111, 0.5938, 0.6667, 0.5625, 0.6667, 0.5625, 0.7778, 0.5938, 0.7778, 0.625, 0.6111, 0.5938, 0.6111, 0.5938, 0.6667, 0.625, 0.6667, 0.625, 0.5556, 0.5938, 0.5556, 0.5938, 0.6111, 0.625, 0.6111, 0.5625, 0.6667, 0.5312, 0.6667, 0.5312, 0.7778, 0.5625, 0.7778, 0.5938, 0.6111, 0.5625, 0.6111, 0.5625, 0.6667, 0.5938, 0.6667, 0.5938, 0.5556, 0.5625, 0.5556, 0.5625, 0.6111, 0.5938, 0.6111, 0.5312, 0.6667, 0.5, 0.6667, 0.5, 0.7778, 0.5312, 0.7778, 0.5625, 0.6111, 0.5312, 0.6111, 0.5312, 0.6667, 0.5625, 0.6667, 0.5625, 0.5556, 0.5312, 0.5556, 0.5312, 0.6111, 0.5625, 0.6111, 0.5312, 0.6111, 0.5, 0.6111, 0.5, 0.6667, 0.5312, 0.6667, 0.5312, 0.5556, 0.5, 0.5556, 0.5, 0.6111, 0.5312, 0.6111, 0.75, 0.6667, 0.75, 0.7778, 0.7188, 0.7778, 0.7188, 0.6667, 0.75, 0.6111, 0.75, 0.6667, 0.7188, 0.6667, 0.7188, 0.6111, 0.75, 0.5556, 0.75, 0.6111, 0.7188, 0.6111, 0.7188, 0.5556, 0.7188, 0.6667, 0.7188, 0.7778, 0.6875, 0.7778, 0.6875, 0.6667, 0.6875, 0.6667, 0.6875, 0.7778, 0.6562, 0.7778, 0.6562, 0.6667, 0.7188, 0.6111, 0.7188, 0.6667, 0.6875, 0.6667, 0.6875, 0.6111, 0.7188, 0.5556, 0.7188, 0.6111, 0.6875, 0.6111, 0.6875, 0.5556, 0.0, 0.0, 0.0, 0.0, 0.7188, 0.5556, 0.75, 0.5556, 0.6562, 0.6667, 0.6562, 0.7778, 0.625, 0.7778, 0.625, 0.6667, 0.6875, 0.6111, 0.6875, 0.6667, 0.6562, 0.6667, 0.6562, 0.6111, 0.6875, 0.5556, 0.6875, 0.6111, 0.6562, 0.6111, 0.6562, 0.5556, 0.0, 0.0, 0.0, 0.0, 0.6875, 0.5556, 0.7188, 0.5556, 0.625, 0.6667, 0.625, 0.7778, 0.5938, 0.7778, 0.5938, 0.6667, 0.6562, 0.6111, 0.6562, 0.6667, 0.625, 0.6667, 0.625, 0.6111, 0.6562, 0.5556, 0.6562, 0.6111, 0.625, 0.6111, 0.625, 0.5556, 0.0, 0.0, 0.0, 0.0, 0.6562, 0.5556, 0.6875, 0.5556, 0.5938, 0.6667, 0.5938, 0.7778, 0.5625, 0.7778, 0.5625, 0.6667, 0.625, 0.6111, 0.625, 0.6667, 0.5938, 0.6667, 0.5938, 0.6111, 0.625, 0.5556, 0.625, 0.6111, 0.5938, 0.6111, 0.5938, 0.5556, 0.0, 0.0, 0.0, 0.0, 0.625, 0.5556, 0.6562, 0.5556, 0.5625, 0.6667, 0.5625, 0.7778, 0.5312, 0.7778, 0.5312, 0.6667, 0.5938, 0.6111, 0.5938, 0.6667, 0.5625, 0.6667, 0.5625, 0.6111, 0.5938, 0.5556, 0.5938, 0.6111, 0.5625, 0.6111, 0.5625, 0.5556, 0.0, 0.0, 0.0, 0.0, 0.5938, 0.5556, 0.625, 0.5556, 0.5312, 0.6667, 0.5312, 0.7778, 0.5, 0.7778, 0.5, 0.6667, 0.5625, 0.6111, 0.5625, 0.6667, 0.5312, 0.6667, 0.5312, 0.6111, 0.5625, 0.5556, 0.5625, 0.6111, 0.5312, 0.6111, 0.5312, 0.5556, 0.0, 0.0, 0.0, 0.0, 0.5625, 0.5556, 0.5938, 0.5556, 0.5312, 0.6111, 0.5312, 0.6667, 0.5, 0.6667, 0.5, 0.6111, 0.5312, 0.5556, 0.5312, 0.6111, 0.5, 0.6111, 0.5, 0.5556, 0.0, 0.0, 0.0, 0.0, 0.5312, 0.5556, 0.5625, 0.5556, 0.0, 0.0, 0.0, 0.0, 0.5, 0.5556, 0.5312, 0.5556, 0.0, 0.0, 0.5312, 0.5556, 0.5, 0.5556, 0.0, 0.0, 0.0, 0.0, 0.5625, 0.5556, 0.5312, 0.5556, 0.0, 0.0, 0.0, 0.0, 0.5938, 0.5556, 0.5625, 0.5556, 0.0, 0.0, 0.0, 0.0, 0.625, 0.5556, 0.5938, 0.5556, 0.0, 0.0, 0.0, 0.0, 0.6562, 0.5556, 0.625, 0.5556, 0.0, 0.0, 0.0, 0.0, 0.6875, 0.5556, 0.6562, 0.5556, 0.0, 0.0, 0.0, 0.0, 0.75, 0.5556, 0.7188, 0.5556, 0.0, 0.0, 0.75, 0.6667, 0.7188, 0.6667, 0.7188, 0.7778, 0.75, 0.7778, 0.625, 0.7778, 0.6058, 0.7778, 0.625, 0.7778, 0.6442, 0.7778, 0.6442, 0.7778, 0.625, 0.7778, 0.6493, 0.7778, 0.6696, 0.7778, 0.6696, 0.7778, 0.6493, 0.7778, 0.679, 0.7778, 0.7024, 0.7778, 0.7024, 0.7778, 0.679, 0.7778, 0.7188, 0.7778, 0.75, 0.7778, 0.6058, 0.7778, 0.5804, 0.7778, 0.6007, 0.7778, 0.625, 0.7778, 0.625, 0.7778, 0.6007, 0.7778, 0.625, 0.7778, 0.6493, 0.7778, 0.6493, 0.7778, 0.625, 0.7778, 0.653, 0.7778, 0.679, 0.7778, 0.679, 0.7778, 0.653, 0.7778, 0.6875, 0.7778, 0.7188, 0.7778, 0.5804, 0.7778, 0.5476, 0.7778, 0.571, 0.7778, 0.6007, 0.7778, 0.6007, 0.7778, 0.571, 0.7778, 0.597, 0.7778, 0.625, 0.7778, 0.625, 0.7778, 0.597, 0.7778, 0.625, 0.7778, 0.653, 0.7778, 0.653, 0.7778, 0.625, 0.7778, 0.6562, 0.7778, 0.6875, 0.7778, 0.5476, 0.7778, 0.5, 0.7778, 0.5312, 0.7778, 0.571, 0.7778, 0.571, 0.7778, 0.5312, 0.7778, 0.5625, 0.7778, 0.597, 0.7778, 0.597, 0.7778, 0.5625, 0.7778, 0.5938, 0.7778, 0.625, 0.7778, 0.625, 0.7778, 0.5938, 0.7778, 0.625, 0.7778, 0.6562, 0.7778, 0.625, 0.7778, 0.6442, 0.7778, 0.625, 0.7778, 0.6058, 0.7778, 0.6442, 0.7778, 0.6696, 0.7778, 0.6493, 0.7778, 0.625, 0.7778, 0.6696, 0.7778, 0.7024, 0.7778, 0.679, 0.7778, 0.6493, 0.7778, 0.7024, 0.7778, 0.75, 0.7778, 0.7188, 0.7778, 0.679, 0.7778, 0.6058, 0.7778, 0.625, 0.7778, 0.6007, 0.7778, 0.5804, 0.7778, 0.625, 0.7778, 0.6493, 0.7778, 0.625, 0.7778, 0.6007, 0.7778, 0.6493, 0.7778, 0.679, 0.7778, 0.653, 0.7778, 0.625, 0.7778, 0.679, 0.7778, 0.7188, 0.7778, 0.6875, 0.7778, 0.653, 0.7778, 0.5804, 0.7778, 0.6007, 0.7778, 0.571, 0.7778, 0.5476, 0.7778, 0.6007, 0.7778, 0.625, 0.7778, 0.597, 0.7778, 0.571, 0.7778, 0.625, 0.7778, 0.653, 0.7778, 0.625, 0.7778, 0.597, 0.7778, 0.653, 0.7778, 0.6875, 0.7778, 0.6562, 0.7778, 0.625, 0.7778, 0.5476, 0.7778, 0.571, 0.7778, 0.5312, 0.7778, 0.5, 0.7778, 0.571, 0.7778, 0.597, 0.7778, 0.5625, 0.7778, 0.5312, 0.7778, 0.597, 0.7778, 0.625, 0.7778, 0.5938, 0.7778, 0.5625, 0.7778, 0.625, 0.7778, 0.6562, 0.7778, 0.625, 0.7778, 0.5938, 0.7778, 0.0, 0.0, 0.0, 0.0, 0.0, 0.0, 0.0, 0.0, 0.0, 0.0, 0.0, 0.0, 0.0, 0.0, 0.0, 0.0, 0.0, 0.0, 0.0, 0.0, 0.0, 0.0, 0.0, 0.0, 0.0, 0.0, 0.0, 0.0, 0.0, 0.0, 0.0, 0.0, 0.0, 0.0, 0.0, 0.0, 0.0, 0.0, 0.0, 0.0, 0.0, 0.0, 0.0, 0.0, 0.0, 0.0, 0.0, 0.0, 0.0, 0.0, 0.0, 0.0, 0.0, 0.0, 0.0, 0.0, 0.0, 0.0, 0.0, 0.0, 0.0, 0.0, 0.0, 0.0, 0.0, 0.0, 0.0, 0.0, 0.0, 0.0, 0.0, 0.0, 0.0, 0.0, 0.0, 0.0, 0.0, 0.0, 0.0, 0.0, 0.0, 0.0, 0.0, 0.0, 0.0, 0.0, 0.0, 0.0, 0.0, 0.0, 0.0, 0.0, 0.0, 0.0, 0.0, 0.0, 0.0, 0.0, 0.0, 0.0, 0.0, 0.0, 0.0, 0.0, 0.0, 0.0, 0.0, 0.0, 0.0, 0.0, 0.0, 0.0, 0.0, 0.0, 0.0, 0.0, 0.0, 0.0, 0.0, 0.0, 0.0, 0.0, 0.0, 0.0, 0.0, 0.0, 0.0, 0.0, 0.0, 0.0, 0.0, 0.0, 0.0, 0.0, 0.0, 0.0, 0.0, 0.0, 0.0, 0.0, 0.0, 0.0, 0.0, 0.0, 0.0, 0.0, 0.0, 0.0, 0.0, 0.0, 0.0, 0.0, 0.0, 0.0, 0.0, 0.0, 0.0, 0.0, 0.0, 0.0, 0.0, 0.0, 0.0, 0.0, 0.0, 0.0, 0.0, 0.0, 0.0, 0.0, 0.0, 0.0, 0.0, 0.0, 0.0, 0.0, 0.0, 0.0, 0.0, 0.0, 0.0, 0.0, 0.0, 0.0, 0.0, 0.0, 0.0, 0.0, 0.0, 0.0, 0.0, 0.0, 0.0, 0.0, 0.0, 0.0, 0.0, 0.0, 0.0, 0.0, 0.0, 0.0, 0.0, 0.0, 0.0, 0.0, 0.0, 0.0, 0.0, 0.0, 0.0, 0.0, 0.0, 0.0, 0.0, 0.0, 0.0, 0.0, 0.0, 0.0, 0.0, 0.0, 0.0, 0.0, 0.0, 0.0, 0.0, 0.0, 0.0, 0.0, 0.0, 0.0, 0.0, 0.0, 0.0, 0.0, 0.0, 0.0, 0.0, 0.0, 0.0, 0.0, 0.0, 0.0, 0.0, 0.0, 0.0, 0.0, 0.0, 0.0, 0.0, 0.0, 0.0, 0.0, 0.0, 0.0, 0.0, 0.0, 0.0, 0.0, 0.0, 0.0, 0.0, 0.0, 0.0, 0.0, 0.0, 0.0, 0.0, 0.0, 0.0, 0.0, 0.0, 0.0, 0.0, 0.0, 0.0, 0.0, 0.0, 0.0, 0.0, 0.0, 0.0, 0.0, 0.0, 0.0, 0.0, 0.0, 0.0, 0.0, 0.0, 0.0, 0.0, 0.0, 0.0, 0.0, 0.0, 0.0, 0.0, 0.0, 0.0, 0.0, 0.0, 0.0, 0.0, 0.0, 0.0, 0.0, 0.0, 0.0, 0.0, 0.0, 0.0, 0.0, 0.0, 0.0, 0.0, 0.0, 0.0, 0.0, 0.0, 0.0, 0.0, 0.0, 0.0, 0.0, 0.0, 0.0, 0.0, 0.0, 0.0, 0.0, 0.0, 0.0, 0.0, 0.0, 0.0, 0.0, 0.0, 0.0, 0.0, 0.0, 0.0, 0.0, 0.0, 0.0, 0.0, 0.0, 0.0, 0.0, 0.0, 0.0, 0.0, 0.0, 0.0, 0.0, 0.0, 0.0, 0.0, 0.0, 0.0, 0.0, 0.0, 0.0, 0.0, 0.0, 0.0, 0.0, 0.0, 0.0, 0.0, 0.0, 0.0, 0.0, 0.0, 0.0, 0.0, 0.0, 0.0, 0.0, 0.0, 0.0, 0.0, 0.0, 0.0, 0.0, 0.0, 0.0, 0.0, 0.0, 0.0, 0.0, 0.0, 0.0, 0.0, 0.0, 0.0, 0.0, 0.0, 0.0, 0.0, 0.0, 0.0, 0.0, 0.0, 0.0, 0.0, 0.0, 0.0, 0.0, 0.0, 0.0, 0.0, 0.0, 0.0, 0.0, 0.0, 0.0, 0.0, 0.0, 0.0, 0.0, 0.0, 0.0, 0.0, 0.0, 0.0, 0.0, 0.0, 0.0, 0.0, 0.0, 0.0, 0.0, 0.0, 0.0, 0.0, 0.0, 0.0, 0.0, 0.0, 0.0, 0.0, 0.0, 0.0, 0.0, 0.0, 0.0, 0.0, 0.0, 0.0, 0.0, 0.0, 0.0, 0.0, 0.0, 0.0, 0.0, 0.0, 0.0, 0.0, 0.0, 0.0, 0.0, 0.0, 0.0, 0.0, 0.0, 0.0, 0.0, 0.0, 0.0, 0.0, 0.0, 0.0, 0.0, 0.0, 0.0, 0.0, 0.0, 0.0, 0.0, 0.0, 0.0, 0.0, 0.0, 0.0, 0.0, 0.0, 0.0, 0.0, 0.0, 0.0, 0.0, 0.0, 0.0, 0.0, 0.0, 0.0, 0.0, 0.0, 0.0, 0.0, 0.0, 0.0, 0.0, 0.0, 0.0, 0.0, 0.0, 0.0, 0.0, 0.0, 0.0, 0.0, 0.0, 0.0, 0.0, 0.0, 0.0, 0.0, 0.0, 0.0, 0.0, 0.0, 0.0, 0.0, 0.0, 0.0, 0.0, 0.0, 0.0, 0.0, 0.0, 0.0, 0.0, 0.0, 0.0, 0.0, 0.0, 0.0, 0.0, 0.0, 0.0, 0.0, 0.0, 0.0, 0.0, 0.0, 0.0, 0.0, 0.0, 0.0, 0.0, 0.0, 0.0, 0.0, 0.0, 0.0, 0.0, 0.0, 0.0, 0.0, 0.0, 0.0, 0.0, 0.0, 0.0, 0.0, 0.0, 0.0, 0.0, 0.0, 0.0, 0.0, 0.0, 0.0, 0.0, 0.0, 0.0, 0.0, 0.0, 0.0, 0.0, 0.0, 0.0, 0.0, 0.0, 0.0, 0.0, 0.0, 0.0, 0.0, 0.0, 0.0, 0.0, 0.0, 0.0, 0.0, 0.0, 0.0, 0.0, 0.0, 0.0, 0.0, 0.0, 0.0, 0.0, 0.0, 0.0, 0.0, 0.0, 0.0, 0.0, 0.0, 0.0, 0.0, 0.0, 0.0, 0.0, 0.0, 0.0, 0.0, 0.0, 0.0, 0.0, 0.0, 0.0, 0.0, 0.0, 0.0, 0.0, 0.0, 0.0, 0.0, 0.0, 0.0, 0.0, 0.0, 0.0, 0.0, 0.0, 0.0, 0.0, 0.6875, 0.5556, 0.7188, 0.5556, 0.0, 0.0, 0.0, 0.0, 0.0, 0.0, 0.0, 0.0, 0.0, 0.0, 0.0, 0.0, 0.0, 0.0, 0.0, 0.0, 0.0, 0.0, 0.0, 0.0, 0.0, 0.0, 0.0, 0.0, 0.0, 0.0, 0.0, 0.0, 0.0, 0.0, 0.0, 0.0, 0.0, 0.0, 0.0, 0.0, 0.0, 0.0, 0.0, 0.0, 0.0, 0.0, 0.0, 0.0, 0.0, 0.0, 0.0, 0.0, 0.0, 0.0, 0.0, 0.0, 0.0, 0.0, 0.0, 0.0, 0.0, 0.0, 0.0, 0.0, 0.0, 0.0, 0.0, 0.0, 0.0, 0.0, 0.0, 0.0, 0.0, 0.0, 0.0, 0.0, 0.0, 0.0, 0.0, 0.0, 0.0, 0.0, 0.0, 0.0, 0.0, 0.0, 0.0, 0.0, 0.0, 0.0, 0.0, 0.0, 0.0, 0.0, 0.0, 0.0, 0.0, 0.0, 0.0, 0.0, 0.0, 0.0, 0.0, 0.0, 0.0, 0.0, 0.0, 0.0, 0.0, 0.0, 0.0, 0.0, 0.0, 0.0, 0.0, 0.0, 0.0, 0.0, 0.0, 0.0, 0.0, 0.0, 0.0, 0.0, 0.0, 0.0, 0.0, 0.0, 0.0, 0.0, 0.0, 0.0, 0.0, 0.0, 0.0, 0.0, 0.0, 0.0, 0.0, 0.0, 0.0, 0.0, 0.0, 0.0, 0.0, 0.0, 0.0, 0.0, 0.0, 0.0, 0.0, 0.0, 0.0, 0.0, 0.0, 0.0, 0.0, 0.0, 0.0, 0.0, 0.0, 0.0, 0.0, 0.0, 0.0, 0.0, 0.0, 0.0, 0.0, 0.0, 0.0, 0.0, 0.0, 0.0, 0.0, 0.0, 0.0, 0.0, 0.0, 0.0, 0.0, 0.0, 0.0, 0.0, 0.0, 0.0, 0.0, 0.0, 0.0, 0.0, 0.0, 0.0, 0.0, 0.0, 0.0, 0.0, 0.0, 0.0, 0.0, 0.0, 0.0, 0.0, 0.0, 0.0, 0.0, 0.0, 0.0, 0.0, 0.0, 0.0, 0.0, 0.0, 0.0, 0.0, 0.0, 0.0, 0.0, 0.0, 0.0, 0.0, 0.0, 0.0, 0.0, 0.0, 0.0, 0.0, 0.0, 0.0, 0.0, 0.0, 0.0, 0.0, 0.0, 0.0, 0.0, 0.0, 0.0, 0.0, 0.0, 0.0, 0.0, 0.0, 0.0, 0.0, 0.0, 0.0, 0.0, 0.0, 0.0, 0.0, 0.0, 0.0, 0.0, 0.0, 0.0, 0.0, 0.0, 0.0, 0.0, 0.0, 0.0, 0.0, 0.0, 0.0, 0.0, 0.0, 0.0, 0.0, 0.0, 0.0, 0.0, 0.0, 0.0, 0.0, 0.0, 0.0, 0.0, 0.0, 0.0, 0.0, 0.0, 0.0, 0.0, 0.0, 0.0, 0.0, 0.0, 0.0, 0.0, 0.0, 0.0, 0.0, 0.0, 0.0, 0.0, 0.0, 0.0, 0.0, 0.0, 0.0, 0.0, 0.0, 0.0, 0.0, 0.0, 0.0, 0.0, 0.0, 0.0, 0.0, 0.0, 0.0, 0.0, 0.0, 0.0, 0.0, 0.0, 0.0, 0.0, 0.0, 0.0, 0.0, 0.0, 0.0, 0.0, 0.0, 0.0, 0.0, 0.0, 0.0, 0.0, 0.0, 0.0, 0.0, 0.0, 0.0, 0.0, 0.0, 0.0, 0.0, 0.0, 0.0, 0.0, 0.0, 0.0, 0.0, 0.0, 0.0, 0.0, 0.0, 0.0, 0.0, 0.0, 0.0, 0.0, 0.0, 0.0, 0.0, 0.0, 0.0, 0.0, 0.0, 0.0, 0.0, 0.0, 0.0, 0.0, 0.0, 0.0, 0.0, 0.0, 0.0, 0.0, 0.0, 0.0, 0.0, 0.0, 0.0, 0.0, 0.0, 0.0, 0.0, 0.0, 0.0, 0.0, 0.0, 0.0, 0.0, 0.0, 0.0, 0.0, 0.0, 0.0, 0.0, 0.0, 0.0, 0.75, 0.6111, 0.75, 0.6667, 0.7188, 0.6667, 0.7188, 0.6111, 0.75, 0.5556, 0.75, 0.6111, 0.7188, 0.6111, 0.7188, 0.5556, 0.7188, 0.6667, 0.7188, 0.7778, 0.6875, 0.7778, 0.6875, 0.6667, 0.6875, 0.6667, 0.6875, 0.7778, 0.6562, 0.7778, 0.6562, 0.6667, 0.7188, 0.6111, 0.7188, 0.6667, 0.6875, 0.6667, 0.6875, 0.6111, 0.7188, 0.5556, 0.7188, 0.6111, 0.6875, 0.6111, 0.6875, 0.5556, 0.6562, 0.6667, 0.6562, 0.7778, 0.625, 0.7778, 0.625, 0.6667, 0.6875, 0.6111, 0.6875, 0.6667, 0.6562, 0.6667, 0.6562, 0.6111, 0.6875, 0.5556, 0.6875, 0.6111, 0.6562, 0.6111, 0.6562, 0.5556, 0.625, 0.6667, 0.625, 0.7778, 0.5938, 0.7778, 0.5938, 0.6667, 0.6562, 0.6111, 0.6562, 0.6667, 0.625, 0.6667, 0.625, 0.6111, 0.6562, 0.5556, 0.6562, 0.6111, 0.625, 0.6111, 0.625, 0.5556, 0.5938, 0.6667, 0.5938, 0.7778, 0.5625, 0.7778, 0.5625, 0.6667, 0.625, 0.6111, 0.625, 0.6667, 0.5938, 0.6667, 0.5938, 0.6111, 0.625, 0.5556, 0.625, 0.6111, 0.5938, 0.6111, 0.5938, 0.5556, 0.5625, 0.6667, 0.5625, 0.7778, 0.5312, 0.7778, 0.5312, 0.6667, 0.5938, 0.6111, 0.5938, 0.6667, 0.5625, 0.6667, 0.5625, 0.6111, 0.5938, 0.5556, 0.5938, 0.6111, 0.5625, 0.6111, 0.5625, 0.5556, 0.5312, 0.6667, 0.5312, 0.7778, 0.5, 0.7778, 0.5, 0.6667, 0.5625, 0.6111, 0.5625, 0.6667, 0.5312, 0.6667, 0.5312, 0.6111, 0.5625, 0.5556, 0.5625, 0.6111, 0.5312, 0.6111, 0.5312, 0.5556, 0.5312, 0.6111, 0.5312, 0.6667, 0.5, 0.6667, 0.5, 0.6111, 0.5312, 0.5556, 0.5312, 0.6111, 0.5, 0.6111, 0.5, 0.5556, 0.75, 0.6667, 0.7188, 0.6667, 0.7188, 0.7778, 0.75, 0.7778, 0.75, 0.6111, 0.7188, 0.6111, 0.7188, 0.6667, 0.75, 0.6667, 0.75, 0.5556, 0.7188, 0.5556, 0.7188, 0.6111, 0.75, 0.6111, 0.7188, 0.6667, 0.6875, 0.6667, 0.6875, 0.7778, 0.7188, 0.7778, 0.6875, 0.6667, 0.6562, 0.6667, 0.6562, 0.7778, 0.6875, 0.7778, 0.7188, 0.6111, 0.6875, 0.6111, 0.6875, 0.6667, 0.7188, 0.6667, 0.7188, 0.5556, 0.6875, 0.5556, 0.6875, 0.6111, 0.7188, 0.6111, 0.0, 0.0, 0.75, 0.5556, 0.7188, 0.5556, 0.0, 0.0, 0.6562, 0.6667, 0.625, 0.6667, 0.625, 0.7778, 0.6562, 0.7778, 0.6875, 0.6111, 0.6562, 0.6111, 0.6562, 0.6667, 0.6875, 0.6667, 0.6875, 0.5556, 0.6562, 0.5556, 0.6562, 0.6111, 0.6875, 0.6111, 0.0, 0.0, 0.7188, 0.5556, 0.6875, 0.5556, 0.0, 0.0, 0.625, 0.6667, 0.5938, 0.6667, 0.5938, 0.7778, 0.625, 0.7778, 0.6562, 0.6111, 0.625, 0.6111, 0.625, 0.6667, 0.6562, 0.6667, 0.6562, 0.5556, 0.625, 0.5556, 0.625, 0.6111, 0.6562, 0.6111, 0.0, 0.0, 0.6875, 0.5556, 0.6562, 0.5556, 0.0, 0.0, 0.5938, 0.6667, 0.5625, 0.6667, 0.5625, 0.7778, 0.5938, 0.7778, 0.625, 0.6111, 0.5938, 0.6111, 0.5938, 0.6667, 0.625, 0.6667, 0.625, 0.5556, 0.5938, 0.5556, 0.5938, 0.6111, 0.625, 0.6111, 0.0, 0.0, 0.6562, 0.5556, 0.625, 0.5556, 0.0, 0.0, 0.5625, 0.6667, 0.5312, 0.6667, 0.5312, 0.7778, 0.5625, 0.7778, 0.5938, 0.6111, 0.5625, 0.6111, 0.5625, 0.6667, 0.5938, 0.6667, 0.5938, 0.5556, 0.5625, 0.5556, 0.5625, 0.6111, 0.5938, 0.6111, 0.0, 0.0, 0.625, 0.5556, 0.5938, 0.5556, 0.0, 0.0, 0.5312, 0.6667, 0.5, 0.6667, 0.5, 0.7778, 0.5312, 0.7778, 0.5625, 0.6111, 0.5312, 0.6111, 0.5312, 0.6667, 0.5625, 0.6667, 0.5625, 0.5556, 0.5312, 0.5556, 0.5312, 0.6111, 0.5625, 0.6111, 0.0, 0.0, 0.5938, 0.5556, 0.5625, 0.5556, 0.0, 0.0, 0.5312, 0.6111, 0.5, 0.6111, 0.5, 0.6667, 0.5312, 0.6667, 0.5312, 0.5556, 0.5, 0.5556, 0.5, 0.6111, 0.5312, 0.6111, 0.0, 0.0, 0.5625, 0.5556, 0.5312, 0.5556, 0.0, 0.0, 0.0, 0.0, 0.5312, 0.5556, 0.5, 0.5556, 0.0, 0.0, 0.0, 0.0, 0.0, 0.0, 0.5, 0.5556, 0.5312, 0.5556, 0.0, 0.0, 0.0, 0.0, 0.5312, 0.5556, 0.5625, 0.5556, 0.0, 0.0, 0.0, 0.0, 0.5625, 0.5556, 0.5938, 0.5556, 0.0, 0.0, 0.0, 0.0, 0.5938, 0.5556, 0.625, 0.5556, 0.0, 0.0, 0.0, 0.0, 0.625, 0.5556, 0.6562, 0.5556, 0.0, 0.0, 0.0, 0.0, 0.6562, 0.5556, 0.6875, 0.5556, 0.0, 0.0, 0.0, 0.0, 0.7188, 0.5556, 0.75, 0.5556, 0.75, 0.6667, 0.75, 0.7778, 0.7188, 0.7778, 0.7188, 0.6667, 0.625, 0.7778, 0.6442, 0.7778, 0.625, 0.7778, 0.6058, 0.7778, 0.6442, 0.7778, 0.6696, 0.7778, 0.6493, 0.7778, 0.625, 0.7778, 0.6696, 0.7778, 0.7024, 0.7778, 0.679, 0.7778, 0.6493, 0.7778, 0.7024, 0.7778, 0.75, 0.7778, 0.7188, 0.7778, 0.679, 0.7778, 0.6058, 0.7778, 0.625, 0.7778, 0.6007, 0.7778, 0.5804, 0.7778, 0.625, 0.7778, 0.6493, 0.7778, 0.625, 0.7778, 0.6007, 0.7778, 0.6493, 0.7778, 0.679, 0.7778, 0.653, 0.7778, 0.625, 0.7778, 0.679, 0.7778, 0.7188, 0.7778, 0.6875, 0.7778, 0.653, 0.7778, 0.5804, 0.7778, 0.6007, 0.7778, 0.571, 0.7778, 0.5476, 0.7778, 0.6007, 0.7778, 0.625, 0.7778, 0.597, 0.7778, 0.571, 0.7778, 0.625, 0.7778, 0.653, 0.7778, 0.625, 0.7778, 0.597, 0.7778, 0.653, 0.7778, 0.6875, 0.7778, 0.6562, 0.7778, 0.625, 0.7778, 0.5476, 0.7778, 0.571, 0.7778, 0.5312, 0.7778, 0.5, 0.7778, 0.571, 0.7778, 0.597, 0.7778, 0.5625, 0.7778, 0.5312, 0.7778, 0.597, 0.7778, 0.625, 0.7778, 0.5938, 0.7778, 0.5625, 0.7778, 0.625, 0.7778, 0.6562, 0.7778, 0.625, 0.7778, 0.5938, 0.7778, 0.625, 0.7778, 0.6058, 0.7778, 0.625, 0.7778, 0.6442, 0.7778, 0.6442, 0.7778, 0.625, 0.7778, 0.6493, 0.7778, 0.6696, 0.7778, 0.6696, 0.7778, 0.6493, 0.7778, 0.679, 0.7778, 0.7024, 0.7778, 0.7024, 0.7778, 0.679, 0.7778, 0.7188, 0.7778, 0.75, 0.7778, 0.6058, 0.7778, 0.5804, 0.7778, 0.6007, 0.7778, 0.625, 0.7778, 0.625, 0.7778, 0.6007, 0.7778, 0.625, 0.7778, 0.6493, 0.7778, 0.6493, 0.7778, 0.625, 0.7778, 0.653, 0.7778, 0.679, 0.7778, 0.679, 0.7778, 0.653, 0.7778, 0.6875, 0.7778, 0.7188, 0.7778, 0.5804, 0.7778, 0.5476, 0.7778, 0.571, 0.7778, 0.6007, 0.7778, 0.6007, 0.7778, 0.571, 0.7778, 0.597, 0.7778, 0.625, 0.7778, 0.625, 0.7778, 0.597, 0.7778, 0.625, 0.7778, 0.653, 0.7778, 0.653, 0.7778, 0.625, 0.7778, 0.6562, 0.7778, 0.6875, 0.7778, 0.5476, 0.7778, 0.5, 0.7778, 0.5312, 0.7778, 0.571, 0.7778, 0.571, 0.7778, 0.5312, 0.7778, 0.5625, 0.7778, 0.597, 0.7778, 0.597, 0.7778, 0.5625, 0.7778, 0.5938, 0.7778, 0.625, 0.7778, 0.625, 0.7778, 0.5938, 0.7778, 0.625, 0.7778, 0.6562, 0.7778, 0.0, 0.0, 0.0, 0.0, 0.0, 0.0, 0.0, 0.0, 0.0, 0.0, 0.0, 0.0, 0.0, 0.0, 0.0, 0.0, 0.0, 0.0, 0.0, 0.0, 0.0, 0.0, 0.0, 0.0, 0.0, 0.0, 0.0, 0.0, 0.0, 0.0, 0.0, 0.0, 0.0, 0.0, 0.0, 0.0, 0.0, 0.0, 0.0, 0.0, 0.0, 0.0, 0.0, 0.0, 0.0, 0.0, 0.0, 0.0, 0.0, 0.0, 0.0, 0.0, 0.0, 0.0, 0.0, 0.0, 0.0, 0.0, 0.0, 0.0, 0.0, 0.0, 0.0, 0.0, 0.0, 0.0, 0.0, 0.0, 0.0, 0.0, 0.0, 0.0, 0.0, 0.0, 0.0, 0.0, 0.0, 0.0, 0.0, 0.0, 0.0, 0.0, 0.0, 0.0, 0.0, 0.0, 0.0, 0.0, 0.0, 0.0, 0.0, 0.0, 0.0, 0.0, 0.0, 0.0, 0.0, 0.0, 0.0, 0.0, 0.0, 0.0, 0.0, 0.0, 0.0, 0.0, 0.0, 0.0, 0.0, 0.0, 0.0, 0.0, 0.0, 0.0, 0.0, 0.0, 0.0, 0.0, 0.0, 0.0, 0.0, 0.0, 0.0, 0.0, 0.0, 0.0, 0.0, 0.0, 0.0, 0.0, 0.0, 0.0, 0.0, 0.0, 0.0, 0.0, 0.0, 0.0, 0.0, 0.0, 0.0, 0.0, 0.0, 0.0, 0.0, 0.0, 0.0, 0.0, 0.0, 0.0, 0.0, 0.0, 0.0, 0.0, 0.0, 0.0, 0.0, 0.0, 0.0, 0.0, 0.0, 0.0, 0.0, 0.0, 0.0, 0.0, 0.0, 0.0, 0.0, 0.0, 0.0, 0.0, 0.0, 0.0, 0.0, 0.0, 0.0, 0.0, 0.0, 0.0, 0.0, 0.0, 0.0, 0.0, 0.0, 0.0, 0.0, 0.0, 0.0, 0.0, 0.0, 0.0, 0.0, 0.0, 0.0, 0.0, 0.0, 0.0, 0.0, 0.0, 0.0, 0.0, 0.0, 0.0, 0.0, 0.0, 0.0, 0.0, 0.0, 0.0, 0.0, 0.0, 0.0, 0.0, 0.0, 0.0, 0.0, 0.0, 0.0, 0.0, 0.0, 0.0, 0.0, 0.0, 0.0, 0.0, 0.0, 0.0, 0.0, 0.0, 0.0, 0.0, 0.0, 0.0, 0.0, 0.0, 0.0, 0.0, 0.0, 0.0, 0.0, 0.0, 0.0, 0.0, 0.0, 0.0, 0.0, 0.0, 0.0, 0.0, 0.0, 0.0, 0.0, 0.0, 0.0, 0.0, 0.0, 0.0, 0.0, 0.0, 0.0, 0.0, 0.0, 0.0, 0.0, 0.0, 0.0, 0.0, 0.0, 0.0, 0.0, 0.0, 0.0, 0.0, 0.0, 0.0, 0.0, 0.0, 0.0, 0.0, 0.0, 0.0, 0.0, 0.0, 0.0, 0.0, 0.0, 0.0, 0.0, 0.0, 0.0, 0.0, 0.0, 0.0, 0.0, 0.0, 0.0, 0.0, 0.0, 0.0, 0.0, 0.0, 0.0, 0.0, 0.0, 0.0, 0.0, 0.0, 0.0, 0.0, 0.0, 0.0, 0.0, 0.0, 0.0, 0.0, 0.0, 0.0, 0.0, 0.0, 0.0, 0.0, 0.0, 0.0, 0.0, 0.0, 0.0, 0.0, 0.0, 0.0, 0.0, 0.0, 0.0, 0.0, 0.0, 0.0, 0.0, 0.0, 0.0, 0.0, 0.0, 0.0, 0.0, 0.0, 0.0, 0.0, 0.0, 0.0, 0.0, 0.0, 0.0, 0.0, 0.0, 0.0, 0.0, 0.0, 0.0, 0.0, 0.0, 0.0, 0.0, 0.0, 0.0, 0.0, 0.0, 0.0, 0.0, 0.0, 0.0, 0.0, 0.0, 0.0, 0.0, 0.0, 0.0, 0.0, 0.0, 0.0, 0.0, 0.0, 0.0, 0.0, 0.0, 0.0, 0.0, 0.0, 0.0, 0.0, 0.0, 0.0, 0.0, 0.0, 0.0, 0.0, 0.0, 0.0, 0.0, 0.0, 0.0, 0.0, 0.0, 0.0, 0.0, 0.0, 0.0, 0.0, 0.0, 0.0, 0.0, 0.0, 0.0, 0.0, 0.0, 0.0, 0.0, 0.0, 0.0, 0.0, 0.0, 0.0, 0.0, 0.0, 0.0, 0.0, 0.0, 0.0, 0.0, 0.0, 0.0, 0.0, 0.0, 0.0, 0.0, 0.0, 0.0, 0.0, 0.0, 0.0, 0.0, 0.0, 0.0, 0.0, 0.0, 0.0, 0.0, 0.0, 0.0, 0.0, 0.0, 0.0, 0.0, 0.0, 0.0, 0.0, 0.0, 0.0, 0.0, 0.0, 0.0, 0.0, 0.0, 0.0, 0.0, 0.0, 0.0, 0.0, 0.0, 0.0, 0.0, 0.0, 0.0, 0.0, 0.0, 0.0, 0.0, 0.0, 0.0, 0.0, 0.0, 0.0, 0.0, 0.0, 0.0, 0.0, 0.0, 0.0, 0.0, 0.0, 0.0, 0.0, 0.0, 0.0, 0.0, 0.0, 0.0, 0.0, 0.0, 0.0, 0.0, 0.0, 0.0, 0.0, 0.0, 0.0, 0.0, 0.0, 0.0, 0.0, 0.0, 0.0, 0.0, 0.0, 0.0, 0.0, 0.0, 0.0, 0.0, 0.0, 0.0, 0.0, 0.0, 0.0, 0.0, 0.0, 0.0, 0.0, 0.0, 0.0, 0.0, 0.0, 0.0, 0.0, 0.0, 0.0, 0.0, 0.0, 0.0, 0.0, 0.0, 0.0, 0.0, 0.0, 0.0, 0.0, 0.0, 0.0, 0.0, 0.0, 0.0, 0.0, 0.0, 0.0, 0.0, 0.0, 0.0, 0.0, 0.0, 0.0, 0.0, 0.0, 0.0, 0.0, 0.0, 0.0, 0.0, 0.0, 0.0, 0.0, 0.0, 0.0, 0.0, 0.0, 0.0, 0.0, 0.0, 0.0, 0.0, 0.0, 0.0, 0.0, 0.0, 0.0, 0.0, 0.0, 0.0, 0.0, 0.0, 0.0, 0.0, 0.0, 0.0, 0.0, 0.0, 0.0, 0.0, 0.0, 0.0, 0.0, 0.0, 0.0, 0.0, 0.0, 0.0, 0.0, 0.0, 0.0, 0.0, 0.0, 0.0, 0.0, 0.0, 0.0, 0.0, 0.0, 0.0, 0.0, 0.0, 0.0, 0.0, 0.0, 0.0, 0.0, 0.0, 0.0, 0.0, 0.0, 0.0, 0.0, 0.0, 0.0, 0.0, 0.0, 0.0, 0.0, 0.0, 0.0, 0.0, 0.0, 0.0, 0.0, 0.0, 0.0, 0.0, 0.0, 0.0, 0.0, 0.0, 0.0, 0.0, 0.0, 0.0, 0.0, 0.0, 0.0, 0.0, 0.0, 0.0, 0.0, 0.0, 0.0, 0.0, 0.0, 0.0, 0.0, 0.0, 0.0, 0.0, 0.0, 0.0, 0.0, 0.0, 0.0, 0.0, 0.0, 0.0, 0.0, 0.0, 0.0, 0.0, 0.0, 0.0, 0.0, 0.0, 0.0, 0.0, 0.0, 0.0, 0.0, 0.0, 0.0, 0.0, 0.0, 0.0, 0.0, 0.0, 0.0, 0.0, 0.0, 0.0, 0.0, 0.0, 0.0, 0.0, 0.0, 0.0, 0.0, 0.0, 0.0, 0.0, 0.0, 0.0, 0.0, 0.0, 0.0, 0.0, 0.0, 0.0, 0.0, 0.0, 0.0, 0.0, 0.0, 0.0, 0.0, 0.0, 0.0, 0.0, 0.0, 0.0, 0.0, 0.0, 0.0, 0.0, 0.0, 0.0, 0.0, 0.0, 0.0, 0.0, 0.0, 0.0, 0.0, 0.0, 0.0, 0.0, 0.0, 0.0, 0.0, 0.0, 0.0, 0.0, 0.0, 0.0, 0.0, 0.0, 0.0, 0.0, 0.0, 0.0, 0.0, 0.0, 0.0, 0.0, 0.0, 0.0, 0.0, 0.0, 0.0, 0.0, 0.0, 0.0, 0.0, 0.0, 0.0, 0.0, 0.0, 0.0, 0.0, 0.0, 0.0, 0.0, 0.0, 0.0, 0.0, 0.0, 0.0, 0.0, 0.0, 0.0, 0.0, 0.0, 0.0, 0.0, 0.0, 0.0, 0.0, 0.0, 0.0, 0.0, 0.0, 0.0, 0.0, 0.0, 0.0, 0.0, 0.0, 0.0, 0.0, 0.0, 0.0, 0.0, 0.0, 0.0, 0.0, 0.0, 0.0, 0.0, 0.0, 0.0, 0.0, 0.0, 0.0, 0.0, 0.0, 0.0, 0.0, 0.0, 0.0, 0.0, 0.0, 0.0, 0.0, 0.0, 0.0, 0.0, 0.0, 0.0, 0.0, 0.0, 0.0, 0.0, 0.0, 0.0, 0.0, 0.0, 0.0, 0.0, 0.0, 0.0, 0.0, 0.0, 0.0, 0.0, 0.0, 0.0, 0.0, 0.0, 0.0, 0.0, 0.0, 0.0, 0.0, 0.0, 0.0, 0.0, 0.0, 0.0, 0.0, 0.0, 0.0, 0.0, 0.0, 0.0, 0.0, 0.0, 0.0, 0.0, 0.0, 0.0, 0.0, 0.0, 0.0, 0.0, 0.0, 0.0, 0.0, 0.0, 0.0, 0.0, 0.0, 0.0, 0.0, 0.0, 0.0, 0.0, 0.0, 0.0, 0.0, 0.0, 0.0, 0.0, 0.0, 0.0, 0.0, 0.0, 0.0, 0.0, 0.0, 0.0, 0.0, 0.0, 0.0, 0.0, 0.0, 0.0, 0.0, 0.0, 0.0, 0.0, 0.0, 0.0, 0.0, 0.0, 0.0, 0.0, 0.0, 0.0, 0.0, 0.0, 0.0, 0.0, 0.0, 0.0, 0.0, 0.0, 0.0, 0.0, 0.0, 0.0, 0.0, 0.0, 0.0, 0.0, 0.0, 0.0, 0.0, 0.0, 0.0, 0.0, 0.0, 0.0, 0.0, 0.0, 0.0, 0.0, 0.0, 0.0, 0.0, 0.0, 0.0, 0.0, 0.0, 0.0, 0.0, 0.0, 0.0, 0.0, 0.0, 0.0, 0.0, 0.0, 0.0, 0.0, 0.0, 0.0, 0.0, 0.0, 0.0, 0.0, 0.0, 0.0, 0.0, 0.0, 0.0, 0.0, 0.0, 0.0, 0.0, 0.0, 0.0, 0.0, 0.0, 0.0, 0.0, 0.0, 0.0, 0.0, 0.0, 0.0, 0.0, 0.0, 0.0, 0.0, 0.0, 0.0, 0.0, 0.0, 0.0, 0.0, 0.0, 0.0, 0.0, 0.0, 0.0, 0.0, 0.0, 0.0, 0.0, 0.0, 0.0, 0.0, 0.0, 0.0, 0.0, 0.0, 0.0, 0.0, 0.0, 0.0, 0.0, 0.0, 0.0, 0.0, 0.0, 0.0, 0.0, 0.0, 0.0, 0.0, 0.0, 0.0, 0.0, 0.0, 0.0, 0.0, 0.0, 0.0, 0.0, 0.0, 0.0, 0.0, 0.0, 0.0, 0.0, 0.0, 0.0, 0.0, 0.0, 0.0, 0.0, 0.0, 0.0, 0.0, 0.0, 0.0, 0.0, 0.0, 0.0, 0.0, 0.0, 0.0, 0.0, 0.0, 0.0, 0.0, 0.0, 0.0, 0.0, 0.0, 0.0, 0.0, 0.0, 0.0, 0.0, 0.0, 0.0, 0.0, 0.0, 0.0, 0.0, 0.0, 0.0, 0.0, 0.0, 0.0, 0.0, 0.0, 0.0, 0.0, 0.0, 0.0, 0.0, 0.0, 0.0, 0.0, 0.0, 0.0, 0.0, 0.0, 0.0, 0.0, 0.0, 0.0, 0.0, 0.0, 0.0, 0.0, 0.0, 0.0, 0.0, 0.0, 0.0, 0.0, 0.0, 0.0, 0.0, 0.0, 0.0, 0.0, 0.0, 0.0, 0.0, 0.0, 0.0, 0.0, 0.0, 0.0, 0.0, 0.0, 0.0, 0.0, 0.0, 0.0, 0.0, 0.0, 0.0, 0.0, 0.0, 0.0, 0.0, 0.0, 0.0, 0.0, 0.0, 0.0, 0.0, 0.0, 0.0, 0.0, 0.0, 0.0, 0.0, 0.0, 0.0, 0.0, 0.0, 0.0, 0.0, 0.0, 0.0, 0.0, 0.0, 0.0, 0.0, 0.0, 0.0, 0.0, 0.0, 0.0, 0.0, 0.0, 0.0, 0.0, 0.0, 0.0, 0.0, 0.0, 0.0, 0.0, 0.0, 0.0, 0.0, 0.0, 0.0, 0.0, 0.0, 0.0, 0.0, 0.0, 0.0, 0.0, 0.0, 0.0, 0.0, 0.0, 0.0, 0.0, 0.0, 0.0, 0.0, 0.0, 0.0, 0.0, 0.0, 0.0, 0.0, 0.0, 0.0, 0.0, 0.0, 0.0, 0.0, 0.0, 0.0, 0.0, 0.0, 0.0, 0.0, 0.0, 0.0, 0.0, 0.0, 0.0, 0.0, 0.0, 0.0, 0.0, 0.0, 0.0, 0.0, 0.0, 0.0, 0.0, 0.0, 0.0, 0.0, 0.0, 0.0, 0.0, 0.0, 0.0, 0.0, 0.0, 0.0, 0.0, 0.0, 0.0, 0.0, 0.0, 0.0, 0.0, 0.0, 0.0, 0.0, 0.0, 0.0, 0.0, 0.0, 0.0, 0.0, 0.0, 0.0, 0.0, 0.0, 0.0, 0.0, 0.0, 0.0, 0.0, 0.0, 0.0, 0.0, 0.0, 0.0, 0.0, 0.0, 0.0, 0.0, 0.0, 0.0, 0.0, 0.0, 0.0, 0.0, 0.0, 0.0, 0.0, 0.0, 0.0, 0.0, 0.0, 0.0, 0.0, 0.0, 0.0, 0.0, 0.0, 0.0, 0.0, 0.0, 0.0, 0.0, 0.0, 0.0, 0.0, 0.0, 0.0, 0.0, 0.0, 0.0, 0.0, 0.0, 0.0, 0.0, 0.0, 0.0, 0.0, 0.0, 0.0, 0.0, 0.0, 0.0, 0.0, 0.0, 0.0, 0.0, 0.0, 0.0, 0.0, 0.0, 0.0, 0.0, 0.0, 0.0, 0.0, 0.0, 0.0, 0.0, 0.0, 0.0, 0.0, 0.0, 0.0, 0.0, 0.0, 0.0, 0.0, 0.0, 0.0, 0.0, 0.0, 0.0, 0.0, 0.0, 0.0, 0.0, 0.0, 0.0])
me_peasantcap_highpoly.update()

# ---- objects
ob_peasantcap_highpoly = bpy.data.objects.new('PeasantCap_HIGHPOLY', me_peasantcap_highpoly)

# ---- transforms, parenting, visibility, modifiers, constraints
ob_peasantcap_highpoly.location = (0.0, 0.0, 0.0)
_m = ob_peasantcap_highpoly.modifiers.new('Bevel', 'BEVEL')
_m.width = 0.001
_m.width_pct = 0.001
_m.limit_method = 'WEIGHT'
_m.offset_type = 'WIDTH'
_m = ob_peasantcap_highpoly.modifiers.new('Subdivision', 'SUBSURF')
_m.levels = 3
_m.render_levels = 3

# ---- collection membership
scene.collection.objects.link(ob_peasantcap_highpoly)

# ---- scene / render settings (as saved in the file)
scene.frame_start = 1; scene.frame_end = 250; scene.frame_set(1)
scene.render.engine = 'BLENDER_EEVEE_NEXT'
scene.eevee.ray_tracing_options.trace_max_roughness = 0.0
bpy.context.view_layer.update()

# ---- added for rendering (the .blend has no active camera and no usable light): camera, sun
cam_auto = bpy.data.cameras.new('AutoCamera')
cam_auto.lens = 50.0
cam_auto.sensor_width = 36.0
cam_auto.clip_end = 1000.0
ob_auto_camera = bpy.data.objects.new('AutoCamera', cam_auto)
scene.collection.objects.link(ob_auto_camera)
ob_auto_camera.location = (0.32436, -0.406728, 0.311455)
ob_auto_camera.rotation_euler = (1.09748, -7.21219e-08, 0.694738)
scene.camera = ob_auto_camera
light_auto_sun = bpy.data.lights.new('AutoSun', 'SUN')
light_auto_sun.energy = 3.0
light_auto_sun.angle = 0.0523599
ob_auto_sun = bpy.data.objects.new('AutoSun', light_auto_sun)
scene.collection.objects.link(ob_auto_sun)
ob_auto_sun.rotation_euler = (0.872665, 0.174533, 0.523599)
bpy.context.view_layer.update()
